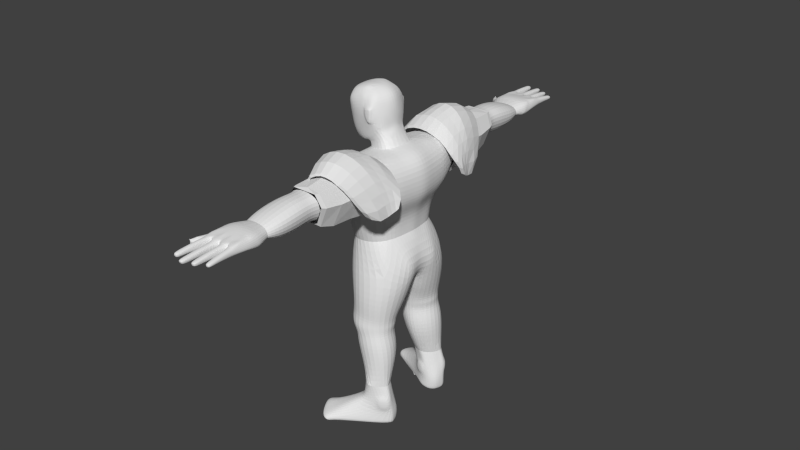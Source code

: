 # Source: Guardianv3.1_BodySplit.blend  (saved by Blender 2.75.0; exported with 4.5.12 LTS)
import bpy
from mathutils import Matrix  # noqa: F401  (used for matrix-valued properties, if any)

bpy.ops.wm.read_factory_settings(use_empty=True)
scene = bpy.context.scene
scene.name = 'Scene'

# ---- collections
col_collection_1 = bpy.data.collections.new('Collection 1'); scene.collection.children.link(col_collection_1)

# ---- materials (node trees are filled in below, after node groups)
mat_material = bpy.data.materials.new('Material')
mat_material.alpha_threshold = 0.0
mat_material.use_transparent_shadow = False
mat_material.roughness = 0.5
mat_material.line_color = (0.0, 0.0, 0.0, 1.0)

# ---- material node trees

# ---- world
world_world = bpy.data.worlds.new('World'); scene.world = world_world
world_world.color = (0.05088, 0.05088, 0.05088)
world_world.use_sun_shadow = False
world_world.sun_shadow_jitter_overblur = 0.0
world_world.cycles.sampling_method = 'MANUAL'
world_world.cycles.sample_map_resolution = 256

# ---- meshes
me_cube_006 = bpy.data.meshes.new('Cube.006')
me_cube_006.from_pydata([(0.2779, -0.9106, 2.821), (-0.4031, -0.8984, 2.758), (0.04452, -0.6964, 1.404), (0.05515, -0.7873, 1.761), (0.2515, -0.8797, 2.099), (0.3653, -0.9867, 2.359), (-0.3302, -0.6964, 1.362), (-0.3623, -0.7873, 1.661), (-0.2043, -0.8797, 2.115), (-0.3371, -0.9867, 2.359), (-0.5598, -0.3552, 1.201), (-0.5998, -0.1574, 1.201), (0.03243, -0.3669, 2.865), (0.2615, -0.743, 2.833), (-0.1792, -0.743, 2.768), (-0.3435, -0.2379, 2.782), (-0.5516, -0.475, 1.319), (-0.5922, -0.1819, 1.314), (-0.6285, -0.5134, 1.628), (-0.6974, -0.189, 1.619), (-0.672, -0.6285, 2.026), (-0.7502, -0.2314, 2.026), (-0.6721, -0.6661, 2.346), (-0.745, -0.1388, 2.343), (0.2912, -0.1819, 1.451), (0.2547, -0.475, 1.442), (0.3034, -0.189, 1.792), (0.2623, -0.5134, 1.787), (0.452, -0.2494, 2.041), (0.4021, -0.6285, 2.041), (0.5149, -0.2247, 2.243), (0.4598, -0.6661, 2.254), (-0.6718, -0.1772, 2.589), (-0.6244, -0.7136, 2.608), (0.4548, -0.7084, 2.598), (0.4997, -0.2673, 2.603), (-0.6013, 0.0, 1.201), (0.1164, 0.0, 2.881), (-0.4656, 0.0, 2.768), (-0.601, 0.0, 1.313), (-0.703, 0.0, 1.618), (-0.7454, 0.0, 2.113), (-0.7349, 0.0, 2.346), (0.3196, 0.0, 1.458), (0.3354, 0.0, 1.796), (0.4909, 0.0, 2.041), (0.5578, 0.0, 2.235), (-0.6606, 0.0, 2.587), (0.5422, 0.0, 2.608), (0.3036, -0.2994, 2.805), (0.4112, 0.0, 2.837), (-0.5344, -0.1489, 0.9804), (-0.5525, 0.0, 0.9804), (-0.4255, 0.0, 0.6585), (-0.526, -0.1312, 2.704), (-0.4864, -0.564, 2.733), (-0.01774, -0.8775, 2.836), (0.00304, -0.7394, 2.852), (-0.4325, -0.1835, 2.775)], [], [(11, 36, 52, 51), (57, 14, 1, 56), (31, 34, 0, 5), (2, 3, 7, 6), (3, 4, 8, 7), (25, 27, 3, 2), (27, 29, 4, 3), (29, 31, 5, 4), (45, 46, 30, 28), (28, 30, 31, 29), (44, 45, 28, 26), (26, 28, 29, 27), (43, 44, 26, 24), (24, 26, 27, 25), (8, 9, 22, 20), (20, 22, 23, 21), (7, 8, 20, 18), (18, 20, 21, 19), (6, 7, 18, 16), (16, 18, 19, 17), (10, 16, 17, 11), (9, 1, 33, 22), (22, 33, 32, 23), (46, 48, 35, 30), (30, 35, 34, 31), (12, 15, 14, 57, 13), (1, 14, 55, 33), (55, 14, 15, 54), (48, 50, 49, 35), (35, 49, 13, 34), (34, 13, 0), (23, 32, 47, 42), (11, 17, 39, 36), (17, 19, 40, 39), (19, 21, 41, 40), (21, 23, 42, 41), (49, 12, 13), (50, 37, 12, 49), (51, 52, 53), (10, 11, 51), (33, 55, 54, 32), (54, 15, 58, 38, 47), (32, 54, 47), (13, 57, 56, 0)])
me_cube_006.materials.append(mat_material)
me_cube_006.use_remesh_preserve_volume = False
me_cube_006.use_remesh_preserve_attributes = False
me_cube_006.use_mirror_vertex_groups = False
me_cube_006.update()
me_cube_005 = bpy.data.meshes.new('Cube.005')
me_cube_005.from_pydata([(0.04452, -0.6964, 1.404), (-0.3302, -0.6964, 1.362), (0.5603, -0.1489, 0.9856), (0.5501, -0.3032, 0.9856), (-0.5598, -0.3552, 1.201), (-0.5516, -0.475, 1.319), (0.2912, -0.1819, 1.451), (0.2547, -0.475, 1.442), (0.5107, 0.0, 0.9856), (0.3196, 0.0, 1.458), (-0.01047, -0.1372, 0.259), (0.06169, -0.056, 0.5434), (-0.5344, -0.1489, 0.9804), (0.07752, 0.0, 0.5894), (0.3952, -0.7985, 0.8193), (-0.1589, -0.8856, 0.8298), (0.3426, -0.0584, 0.536), (0.5523, -0.3505, 0.6904), (-0.5233, -0.6611, 0.6927), (-0.4715, -0.2979, 0.5746), (-0.4255, 0.0, 0.6585), (0.3962, 0.0, 0.6145), (0.3326, -0.8432, 0.3486), (-0.1281, -0.9417, 0.3671), (0.2621, -0.1095, 0.2485), (0.4337, -0.4184, 0.2848), (-0.4275, -0.6942, 0.2903), (-0.4012, -0.3388, 0.2795), (0.2798, -0.7985, 0.01301), (-0.1249, -0.9096, 0.06229), (0.1234, -0.1828, -0.01932), (0.3301, -0.4748, -0.02583), (-0.4195, -0.7359, 0.08041), (-0.4007, -0.3835, 0.04207), (0.2763, -0.8053, -0.08886), (-0.146, -0.9632, -0.09678), (0.09701, -0.2027, -0.1348), (0.3567, -0.4691, -0.1085), (-0.4343, -0.7476, -0.1112), (-0.3778, -0.3872, -0.1296), (0.2706, -0.8007, -0.2225), (-0.05829, -0.9279, -0.2559), (0.0676, -0.2303, -0.2608), (0.3132, -0.4872, -0.2263), (-0.3333, -0.7364, -0.2816), (-0.2881, -0.3672, -0.2871), (0.3636, -0.7458, -1.173), (0.1366, -0.9379, -1.155), (0.1086, -0.4315, -1.167), (0.2979, -0.5671, -1.179), (-0.07773, -0.7978, -1.143), (-0.09746, -0.5128, -1.155), (0.1252, -0.2625, -0.7638), (-0.2225, -0.4173, -0.7841), (-0.2163, -0.7472, -0.7794), (0.0456, -0.9323, -0.7635), (0.3837, -0.8039, -0.7254), (0.3767, -0.4631, -0.7326), (-0.08499, -0.07494, 0.5551), (-0.1337, -0.2646, -0.277), (-0.1548, -0.2393, 0.008958), (-0.189, -0.1614, 0.2707), (-0.0375, -0.3038, -0.7756), (-0.1506, -0.2435, -0.1357), (-0.008231, -0.4786, -1.17), (-0.08816, -0.6046, -1.148), (0.03891, -0.8972, -1.148), (0.2098, -0.4908, -1.175), (0.3347, -0.6696, -1.176), (-0.3047, -0.3844, -0.4633), (-0.01943, -0.9552, -0.4419), (0.3511, -0.8203, -0.4237), (0.08467, -0.2078, -0.4614), (-0.3209, -0.7609, -0.4497), (0.3653, -0.4417, -0.4389), (-0.117, -0.2586, -0.464)], [], [(8, 9, 6, 2), (2, 6, 7, 3), (2, 3, 17, 16), (24, 25, 31, 30), (26, 27, 33, 32), (29, 32, 38, 35), (60, 30, 36, 63), (25, 22, 28, 31), (61, 10, 24, 30, 60), (23, 26, 32, 29), (22, 23, 29, 28), (36, 37, 43, 42), (38, 39, 45, 44), (28, 29, 35, 34), (32, 33, 39, 38), (30, 31, 37, 36), (31, 28, 34, 37), (55, 54, 50, 66, 47), (62, 52, 48, 64), (37, 34, 40, 43), (63, 36, 42, 59), (35, 38, 44, 41), (34, 35, 41, 40), (56, 55, 47, 46), (54, 53, 51, 65, 50), (52, 57, 49, 67, 48), (57, 56, 46, 68, 49), (74, 71, 56, 57), (72, 74, 57, 52), (73, 69, 53, 54), (71, 70, 55, 56), (75, 72, 52, 62), (70, 73, 54, 55), (25, 24, 16, 17), (23, 22, 14, 15), (26, 18, 19, 27), (22, 25, 17, 14), (26, 23, 15, 18), (39, 63, 59, 45), (53, 62, 64, 51), (27, 61, 60, 33), (69, 75, 62, 53), (33, 60, 63, 39), (45, 59, 75, 69), (41, 44, 73, 70), (59, 42, 72, 75), (40, 41, 70, 71), (44, 45, 69, 73), (42, 43, 74, 72), (43, 40, 71, 74), (27, 19, 58, 61), (10, 11, 16, 24), (5, 4, 18), (5, 18, 15, 1), (58, 19, 20), (14, 0, 1, 15), (7, 0, 14), (7, 14, 17, 3), (61, 58, 11, 10), (58, 20, 13, 11), (18, 4, 12, 19), (19, 12, 20), (11, 13, 21, 16), (8, 2, 16, 21)])
me_cube_005.materials.append(mat_material)
me_cube_005.use_remesh_preserve_volume = False
me_cube_005.use_remesh_preserve_attributes = False
me_cube_005.use_mirror_vertex_groups = False
me_cube_005.update()
me_cube_004 = bpy.data.meshes.new('Cube.004')
me_cube_004.from_pydata([(0.3636, -0.7458, -1.173), (0.1366, -0.9379, -1.155), (0.1086, -0.4315, -1.167), (0.2979, -0.5671, -1.179), (-0.07773, -0.7978, -1.143), (-0.09746, -0.5128, -1.155), (-0.5573, -0.7898, -1.793), (-0.5121, -1.097, -1.731), (-0.6073, -0.9675, -1.7), (-0.4519, -1.228, -1.756), (0.3092, -0.4528, -1.813), (0.04956, -0.4836, -1.812), (0.4396, -0.765, -1.93), (-0.5053, -1.391, -1.839), (0.1293, -0.4365, -1.928), (0.3815, -0.5446, -1.928), (-0.7074, -1.214, -1.791), (-0.8099, -0.9264, -1.757), (0.04795, -0.4856, -1.858), (0.4158, -0.6475, -1.927), (0.2981, -0.4567, -1.927), (-0.6114, -1.335, -1.825), (-0.7736, -1.066, -1.757), (0.2662, -0.4835, -1.447), (-0.008231, -0.4786, -1.17), (0.2089, -0.8775, -1.322), (-0.02075, -0.5161, -1.41), (0.02476, -0.9255, -1.417), (-0.06369, -0.8172, -1.413), (0.3579, -0.5614, -1.449), (0.1947, -0.4389, -1.356), (0.4344, -0.7389, -1.332), (-0.006724, -0.5092, -1.354), (0.4025, -0.6623, -1.451), (-0.09469, -0.6413, -1.413), (-0.1764, -0.6825, -1.491), (-0.08816, -0.6046, -1.148), (0.03891, -0.8972, -1.148), (-0.0534, -0.9808, -1.502), (0.2098, -0.4908, -1.175), (0.3144, -0.4525, -1.663), (0.3347, -0.6696, -1.176), (0.4373, -0.6507, -1.662), (-0.00761, -0.5098, -1.656), (-0.03482, -0.5605, -1.66), (-0.1662, -0.8828, -1.49), (0.4128, -0.5311, -1.661), (0.1977, -0.4373, -1.651), (0.2085, -0.8775, -1.657), (0.4344, -0.7391, -1.656), (0.4076, -0.5314, -1.813), (0.4569, -0.7653, -1.843), (-0.3924, -1.308, -1.793), (0.4321, -0.6511, -1.811), (0.1537, -0.4346, -1.815), (-0.3449, -1.268, -1.929), (-0.506, -0.7957, -1.929), (-0.4571, -1.364, -1.91), (-0.6549, -1.176, -1.911), (-0.7642, -0.896, -1.907), (-0.5657, -1.307, -1.908), (-0.7275, -1.038, -1.904), (0.2827, -0.8923, -1.403), (0.4032, -0.7989, -1.402), (0.2762, -0.8769, -1.585), (0.4032, -0.7991, -1.584), (0.1556, -0.4227, -1.408), (0.01483, -0.4637, -1.405), (0.01379, -0.4563, -1.594), (0.1596, -0.4204, -1.593), (-0.138, -0.5942, -1.764), (-0.1426, -0.5943, -1.858), (0.06275, -0.7287, -1.917), (-0.06035, -0.8093, -1.908), (-0.3098, -0.6861, -1.928)], [(71, 72), (72, 73)], [(45, 35, 8, 7), (46, 42, 53, 50), (48, 38, 9, 52), (70, 11, 18, 71), (38, 45, 7, 9), (43, 47, 54, 11), (47, 40, 10, 54), (10, 50, 15, 20), (9, 7, 16, 21), (42, 49, 51, 53), (35, 44, 6, 8), (49, 48, 52, 51), (0, 1, 25, 31), (52, 13, 55), (1, 37, 27, 25), (36, 5, 26, 34), (8, 6, 17, 22), (5, 24, 32, 26), (41, 0, 31, 33), (25, 27, 38, 48), (23, 29, 46, 40), (7, 8, 22, 16), (29, 33, 42, 46), (54, 10, 20, 14), (30, 23, 40, 47), (26, 32, 43, 44), (28, 34, 35, 45), (34, 26, 44, 35), (50, 53, 19, 15), (52, 9, 21, 13), (27, 28, 45, 38), (53, 51, 12, 19), (33, 31, 49, 42), (30, 47, 69, 66), (40, 46, 50, 10), (44, 43, 11, 70, 6), (24, 2, 30, 32), (3, 41, 33, 29), (37, 4, 28, 27), (4, 36, 34, 28), (39, 3, 29, 23), (11, 54, 14, 18), (49, 31, 63, 65), (2, 39, 23, 30), (51, 52, 55, 12), (17, 6, 56), (16, 22, 61, 58), (22, 17, 59, 61), (21, 16, 58, 60), (13, 21, 60, 57), (13, 57, 55), (17, 56, 59), (63, 62, 64, 65), (25, 48, 64, 62), (48, 49, 65, 64), (31, 25, 62, 63), (67, 66, 69, 68), (43, 32, 67, 68), (32, 30, 66, 67), (47, 43, 68, 69), (6, 70, 71, 74, 56), (19, 12, 14, 20, 15), (18, 14, 12, 55, 72), (71, 18, 72, 55, 73), (56, 74, 71, 73, 55), (60, 58, 61, 59, 56, 55, 57)])
me_cube_004.materials.append(mat_material)
me_cube_004.use_remesh_preserve_volume = False
me_cube_004.use_remesh_preserve_attributes = False
me_cube_004.use_mirror_vertex_groups = False
me_cube_004.update()
me_cube_003 = bpy.data.meshes.new('Cube.003')
me_cube_003.from_pydata([(0.1443, -3.007, 2.425), (0.1733, -3.014, 2.52), (-0.1941, -2.991, 2.423), (-0.3481, -2.992, 2.537), (0.1017, -2.999, 2.633), (-0.2464, -2.985, 2.635), (0.1754, -3.675, 2.451), (0.1864, -3.687, 2.533), (-0.3692, -3.651, 2.445), (-0.4099, -3.646, 2.493), (0.1654, -3.653, 2.588), (-0.3995, -3.661, 2.598), (0.1933, -3.159, 2.386), (0.2028, -3.366, 2.442), (-0.3685, -3.291, 2.407), (-0.4865, -3.205, 2.349), (0.2191, -3.183, 2.52), (0.2142, -3.418, 2.508), (-0.5489, -3.253, 2.489), (-0.4538, -3.423, 2.482), (-0.3902, -3.448, 2.623), (-0.3876, -3.212, 2.665), (0.1724, -3.473, 2.62), (0.1738, -3.237, 2.661), (-0.5526, -3.497, 2.335), (-0.6474, -3.437, 2.334), (-0.6566, -3.44, 2.433), (-0.5478, -3.494, 2.427), (-0.1742, -3.343, 2.449), (-0.2677, -3.665, 2.469), (-0.1719, -3.137, 2.386), (-0.1097, -3.226, 2.673), (-0.1792, -3.46, 2.632), (-0.2491, -3.651, 2.609), (0.05957, -3.637, 2.602), (-0.05434, -3.465, 2.632), (0.05419, -3.651, 2.45), (0.06287, -3.357, 2.453), (0.07421, -3.147, 2.388), (0.05722, -3.662, 2.515), (0.06419, -3.726, 2.488), (-0.3039, -3.762, 2.603), (-0.2724, -3.651, 2.609), (-0.2805, -3.662, 2.517), (0.03912, -3.638, 2.603), (-0.3954, -4.194, 2.473), (0.0396, -3.662, 2.514), (-0.1222, -3.642, 2.598), (-0.1087, -3.647, 2.458), (-0.1011, -3.657, 2.518), (-0.4168, -4.201, 2.521), (-0.09598, -3.642, 2.597), (-0.3988, -4.2, 2.559), (-0.3397, -4.193, 2.47), (-0.3694, -4.218, 2.517), (-0.3392, -4.2, 2.556), (-0.3169, -4.205, 2.519), (-0.3871, -3.755, 2.597), (-0.3705, -3.734, 2.482), (-0.2825, -3.734, 2.475), (-0.3998, -3.733, 2.511), (-0.2907, -3.746, 2.516), (-0.2493, -3.664, 2.519), (-0.1231, -3.659, 2.519), (0.1242, -3.469, 2.621), (-0.3267, -3.451, 2.623), (-0.2264, -3.56, 2.607), (0.1711, -3.571, 2.602), (0.05081, -3.567, 2.604), (-0.1353, -3.562, 2.605), (-0.09019, -3.563, 2.604), (-0.269, -3.559, 2.609), (0.02691, -3.566, 2.605), (-0.4, -3.555, 2.608), (-0.2441, -4.236, 2.442), (-0.243, -4.266, 2.532), (-0.1704, -4.264, 2.53), (-0.1771, -4.238, 2.443), (-0.2561, -4.261, 2.492), (-0.1549, -4.263, 2.494), (-0.2525, -3.73, 2.466), (-0.2434, -3.743, 2.5), (-0.1404, -3.745, 2.502), (-0.1355, -3.726, 2.456), (-0.1426, -3.753, 2.578), (-0.2319, -3.755, 2.58), (-0.2098, -4.267, 2.492), (-0.002339, -4.184, 2.446), (0.003752, -4.194, 2.521), (0.01086, -4.185, 2.489), (-0.0801, -4.185, 2.446), (-0.08995, -4.184, 2.488), (-0.07926, -4.193, 2.52), (0.01939, -3.731, 2.586), (0.03031, -3.73, 2.495), (-0.08894, -3.715, 2.482), (-0.06659, -3.732, 2.584), (0.03603, -3.708, 2.457), (-0.09291, -3.705, 2.461), (0.1596, -4.083, 2.451), (0.179, -4.085, 2.482), (0.1587, -4.093, 2.517), (0.1021, -4.093, 2.518), (0.09689, -4.083, 2.448), (0.08404, -4.087, 2.483), (0.1325, -4.1, 2.48), (0.1817, -3.728, 2.526), (0.06761, -3.723, 2.453), (0.1732, -3.724, 2.452), (0.07959, -3.727, 2.584), (0.163, -3.726, 2.577), (-0.3445, -3.665, 2.599), (-0.3365, -3.55, 2.623), (-0.1795, -3.554, 2.62), (-0.1841, -3.664, 2.599), (-0.04343, -3.557, 2.619), (-0.03021, -3.668, 2.597), (0.1237, -3.561, 2.617), (0.1232, -3.679, 2.59), (-0.0387, -4.2, 2.487), (-0.6392, -3.594, 2.342), (-0.7219, -3.546, 2.329), (-0.729, -3.549, 2.424), (-0.6419, -3.6, 2.41), (-0.6907, -3.663, 2.347), (-0.7538, -3.625, 2.329), (-0.759, -3.625, 2.419), (-0.6944, -3.665, 2.4), (-0.7421, -3.655, 2.418), (-0.7378, -3.654, 2.329), (-0.5014, -3.338, 2.486), (-0.599, -3.463, 2.443), (-0.6903, -3.573, 2.431), (-0.3882, -3.199, 2.388), (0.217, -3.284, 2.515), (0.1732, -3.339, 2.643), (-0.6015, -3.465, 2.319), (-0.681, -3.568, 2.321), (-0.401, -4.063, 2.573), (-0.3272, -4.055, 2.479), (-0.4116, -4.06, 2.518), (-0.3089, -4.066, 2.518), (-0.3228, -4.066, 2.573), (-0.3833, -4.055, 2.482), (-0.3135, -3.916, 2.591), (-0.3736, -3.895, 2.482), (-0.3946, -3.911, 2.589), (-0.3058, -3.895, 2.476), (-0.4056, -3.897, 2.513), (-0.2997, -3.906, 2.515), (-0.246, -3.901, 2.463), (-0.2421, -4.082, 2.45), (-0.1445, -3.915, 2.497), (-0.15, -4.092, 2.493), (-0.1461, -3.924, 2.569), (-0.1571, -4.093, 2.549), (-0.2428, -3.927, 2.571), (-0.2416, -4.095, 2.551), (-0.2542, -4.09, 2.492), (-0.2493, -3.913, 2.496), (-0.1691, -4.081, 2.447), (-0.1567, -3.898, 2.457), (0.01953, -3.89, 2.571), (0.01233, -4.044, 2.549), (-0.08928, -3.872, 2.484), (-0.08961, -4.028, 2.486), (0.01624, -3.868, 2.456), (0.006427, -4.027, 2.452), (0.01734, -4.033, 2.491), (0.02383, -3.882, 2.493), (-0.07805, -4.044, 2.548), (-0.07581, -3.89, 2.569), (-0.08055, -4.026, 2.453), (-0.08185, -3.866, 2.458), (0.07081, -3.846, 2.487), (0.07742, -3.967, 2.485), (0.1808, -3.847, 2.512), (0.1799, -3.966, 2.497), (0.1654, -3.841, 2.455), (0.1612, -3.961, 2.454), (0.1645, -3.846, 2.56), (0.1651, -3.968, 2.54), (0.09002, -3.961, 2.453), (0.08061, -3.841, 2.454), (0.08964, -3.969, 2.543), (0.08408, -3.847, 2.565)], [(128, 132), (129, 137)], [(37, 13, 6, 36), (13, 17, 7, 6), (20, 19, 9, 11, 73), (66, 71, 42, 33), (19, 14, 8, 9), (17, 22, 67, 10, 7), (1, 4, 23, 16), (134, 135, 22, 17), (3, 2, 15, 18), (133, 14, 24, 136), (35, 70, 115), (5, 3, 18, 21), (31, 21, 20, 65, 32), (0, 1, 16, 12), (2, 0, 12, 38, 30, 15), (18, 15, 25, 26), (14, 19, 27, 24), (130, 18, 26, 131), (38, 12, 13, 37), (10, 67, 117, 118), (35, 32, 69, 70), (34, 68, 72, 44), (35, 115, 72), (46, 39, 34, 44), (50, 45, 54), (28, 37, 36, 48, 29), (36, 39, 46), (14, 28, 29, 8), (52, 50, 54), (43, 42, 41, 61), (9, 8, 58, 60), (8, 29, 59, 58), (42, 111, 11, 57, 41), (11, 9, 60, 57), (29, 43, 61, 59), (77, 79, 86), (79, 76, 86), (76, 75, 86), (74, 77, 86), (48, 49, 63), (33, 42, 43, 62), (29, 62, 43), (51, 47, 63, 49), (69, 113, 114, 47), (70, 69, 47, 51), (115, 116, 44, 72), (71, 112, 111, 42), (32, 65, 71, 66), (54, 56, 55), (31, 32, 35), (68, 64, 35, 72), (87, 89, 119), (119, 89, 88), (33, 62, 81, 85), (47, 114, 33, 85, 84), (63, 47, 84, 82), (29, 48, 83, 80), (62, 29, 80, 81), (48, 63, 82, 83), (75, 78, 86), (78, 74, 86), (119, 88, 92), (90, 87, 119), (91, 90, 119), (91, 119, 92), (44, 116, 51, 96, 93), (36, 46, 94, 97), (49, 48, 98, 95), (48, 36, 97, 98), (46, 44, 93, 94), (51, 49, 95, 96), (101, 105, 100), (105, 99, 100), (10, 118, 34, 109, 110), (7, 10, 110, 106), (36, 6, 108, 107), (6, 7, 106, 108), (34, 39, 40, 109), (39, 36, 107, 40), (112, 73, 11, 111), (113, 66, 33, 114), (70, 51, 116, 115), (117, 64, 68), (118, 117, 68, 34), (103, 99, 105), (101, 102, 105), (104, 103, 105), (102, 104, 105), (53, 56, 54), (57, 60, 148, 146), (131, 26, 122, 132), (121, 137, 120, 124, 129, 125), (24, 27, 123, 120), (126, 125, 129, 128), (120, 123, 127, 124), (123, 132, 122, 126, 128, 127), (122, 121, 125, 126), (128, 129, 124, 127), (19, 130, 131, 27), (55, 52, 54), (25, 136, 137, 121), (136, 24, 120, 137), (12, 16, 134), (12, 134, 17, 13), (15, 133, 136, 25), (16, 23, 135, 134), (30, 38, 37, 28), (15, 30, 28, 14), (143, 139, 53, 45), (138, 140, 50, 52), (146, 148, 140, 138), (58, 59, 147, 145), (140, 143, 45, 50), (61, 41, 144, 149), (139, 141, 56, 53), (148, 145, 143, 140), (142, 138, 52, 55), (59, 61, 149, 147), (141, 142, 55, 56), (145, 147, 139, 143), (158, 151, 74, 78), (157, 158, 78, 75), (161, 152, 153, 160), (167, 168, 89, 87), (80, 83, 161, 150), (82, 84, 154, 152), (144, 146, 138, 142), (84, 85, 156, 154), (151, 160, 77, 74), (156, 159, 158, 157), (83, 82, 152, 161), (150, 161, 160, 151), (85, 81, 159, 156), (159, 150, 151, 158), (95, 98, 173, 164), (41, 57, 146, 144), (179, 177, 100, 99), (97, 94, 169, 166), (60, 58, 145, 148), (153, 155, 76, 79), (165, 172, 90, 91), (109, 40, 174, 185), (98, 97, 166, 173), (147, 149, 141, 139), (168, 163, 88, 89), (169, 162, 163, 168), (172, 167, 87, 90), (164, 173, 172, 165), (173, 166, 167, 172), (166, 169, 168, 167), (45, 53, 54), (162, 171, 170, 163), (182, 179, 99, 103), (160, 153, 79, 77), (171, 164, 165, 170), (175, 182, 103, 104), (93, 96, 171, 162), (110, 109, 185, 180), (27, 131, 132, 123), (26, 25, 121, 122), (163, 170, 92, 88), (181, 184, 102, 101), (96, 95, 164, 171), (183, 178, 179, 182), (184, 175, 104, 102), (94, 93, 162, 169), (155, 157, 75, 76), (177, 181, 101, 100), (106, 110, 180, 176), (174, 183, 182, 175), (176, 180, 181, 177), (152, 154, 155, 153), (185, 174, 175, 184), (170, 165, 91, 92), (107, 108, 178, 183), (178, 176, 177, 179), (40, 107, 183, 174), (180, 185, 184, 181), (154, 156, 157, 155), (4, 5, 21, 31, 23), (23, 31, 35, 64, 22, 135), (32, 113, 69), (67, 22, 64, 117), (32, 66, 113), (130, 19, 20, 21, 18), (65, 112, 71), (65, 20, 73, 112), (149, 144, 142, 141), (81, 80, 150, 159), (108, 106, 176, 178)])
me_cube_003.materials.append(mat_material)
me_cube_003.use_remesh_preserve_volume = False
me_cube_003.use_remesh_preserve_attributes = False
me_cube_003.use_mirror_vertex_groups = False
me_cube_003.update()
me_cube_002 = bpy.data.meshes.new('Cube.002')
me_cube_002.from_pydata([(0.1765, -2.062, 2.304), (0.2974, -2.077, 2.614), (-0.2511, -2.06, 2.308), (-0.3571, -2.082, 2.605), (0.2019, -2.108, 2.817), (-0.2113, -2.108, 2.817), (0.1503, -2.168, 2.328), (0.261, -2.212, 2.615), (-0.2385, -2.115, 2.328), (-0.3352, -2.138, 2.601), (0.1733, -2.228, 2.8), (-0.2026, -2.179, 2.796), (0.1443, -3.007, 2.425), (0.1733, -3.014, 2.52), (-0.1941, -2.991, 2.423), (-0.3481, -2.992, 2.537), (0.1017, -2.999, 2.633), (-0.2464, -2.985, 2.635), (-0.2434, -2.384, 2.8), (0.1875, -2.449, 2.811), (-0.2899, -2.359, 2.265), (-0.4001, -2.347, 2.572), (0.2836, -2.443, 2.598), (0.1406, -2.427, 2.273), (-0.2808, -2.749, 2.726), (-0.2695, -2.715, 2.307), (0.1674, -2.76, 2.312), (0.1628, -2.792, 2.729), (-0.4256, -2.738, 2.547), (0.2577, -2.803, 2.548)], [], [(23, 22, 29, 26), (2, 0, 6, 8), (0, 1, 7, 6), (5, 3, 9, 11), (4, 5, 11, 10), (3, 2, 8, 9), (1, 4, 10, 7), (27, 24, 17, 16), (28, 25, 14, 15), (29, 27, 16, 13), (25, 26, 12, 14), (26, 29, 13, 12), (24, 28, 15, 17), (11, 9, 21, 18), (6, 7, 22, 23), (8, 6, 23, 20), (7, 10, 19, 22), (9, 8, 20, 21), (10, 11, 18, 19), (18, 21, 28, 24), (20, 23, 26, 25), (22, 19, 27, 29), (21, 20, 25, 28), (19, 18, 24, 27)])
me_cube_002.materials.append(mat_material)
me_cube_002.use_remesh_preserve_volume = False
me_cube_002.use_remesh_preserve_attributes = False
me_cube_002.use_mirror_vertex_groups = False
me_cube_002.update()
me_cube = bpy.data.meshes.new('Cube')
me_cube.from_pydata([(0.03243, -0.3669, 2.865), (-0.3435, -0.2379, 2.782), (0.1164, 0.0, 2.881), (-0.4656, 0.0, 2.768), (-0.1107, -0.2972, 3.059), (-0.3446, -0.2116, 2.92), (-0.0106, 0.0, 3.094), (-0.5047, 0.0, 2.847), (-0.1413, -0.3065, 3.105), (-0.6717, -0.1436, 2.816), (-0.04207, 0.0, 3.194), (-0.7103, 0.0, 2.788), (-0.3296, -0.3618, 3.175), (-0.6729, -0.2673, 2.974), (-0.03409, 0.0, 3.346), (-0.4226, -0.3739, 3.375), (-0.7576, -0.2767, 3.245), (-0.03956, 0.0, 3.519), (-0.8561, 0.0, 3.202), (-0.4689, -0.3675, 3.567), (-0.8028, -0.2571, 3.458), (-0.0744, 0.0, 3.684), (-0.8738, 0.0, 3.458), (-0.4832, -0.2858, 3.723), (-0.7306, -0.2842, 3.645), (-0.2613, 0.0, 3.786), (-0.8102, 0.0, 3.631), (-0.5214, -0.2036, 3.772), (-0.6943, -0.195, 3.718), (-0.5605, 0.0, 3.785), (-0.7289, 0.0, 3.712), (-0.2292, -0.3269, 3.641), (-0.2245, -0.3775, 3.434), (-0.1598, -0.3186, 3.306), (-0.6835, -0.3491, 3.518), (-0.5744, -0.3516, 3.317), (-0.4325, -0.1835, 2.775), (-0.4683, -0.1629, 2.862), (-0.753, -0.1291, 2.941), (-0.863, -0.02219, 3.191), (-0.8593, -0.1268, 3.463), (-0.7909, -0.1429, 3.638), (-0.7198, -0.1018, 3.715), (-0.4705, -0.3235, 3.08), (-0.5149, -0.2768, 2.911), (-0.3592, -0.1688, 3.79), (-0.8238, 0.0, 3.007), (-0.9097, 0.0, 3.01), (-0.7862, -0.1421, 3.017), (-0.8043, -0.07186, 3.024), (-0.7241, -0.1143, 2.883), (-0.7545, 0.0, 2.86), (-0.9014, -0.02756, 3.014), (-0.3552, -0.3449, 3.608), (-0.3741, -0.3868, 3.38), (-0.2337, -0.3785, 3.497), (-0.3664, -0.382, 3.478), (-0.3112, -0.3785, 3.232), (-0.2421, -0.3955, 3.26), (-0.2232, -0.4221, 3.44), (-0.367, -0.4092, 3.382), (-0.2378, -0.4195, 3.501), (-0.3594, -0.4086, 3.477), (-0.304, -0.4005, 3.236), (-0.2435, -0.407, 3.261), (-0.07556, -0.1957, 3.321), (-0.06324, -0.1562, 3.076), (-0.105, -0.2019, 3.478), (-0.1646, -0.2162, 3.655), (-0.09306, -0.1575, 3.148), (-0.175, -0.3274, 3.444)], [], [(36, 1, 5, 37), (31, 68, 45), (0, 2, 6, 66, 4), (1, 0, 4, 5), (4, 66, 69, 8), (45, 25, 29), (28, 27, 29), (12, 8, 33, 58, 57), (44, 8, 12, 43), (16, 35, 34, 20), (12, 57, 54, 15), (13, 43, 35, 16), (40, 20, 24, 41), (39, 16, 20, 40), (70, 67, 68, 31), (41, 24, 28, 42), (19, 53, 23), (20, 34, 24), (45, 29, 27), (24, 23, 27, 28), (23, 45, 27), (32, 33, 70), (35, 15, 19, 34), (15, 54, 56, 53, 19), (30, 42, 28, 29), (26, 41, 42, 30), (18, 39, 40, 22), (22, 40, 41, 26), (8, 69, 65, 33), (3, 36, 37, 7), (9, 44, 43, 13), (12, 15, 35, 43), (34, 19, 23, 24), (37, 5, 44), (44, 9, 37), (48, 16, 39, 49), (4, 8, 44, 5), (48, 46, 51, 50, 38), (38, 13, 16, 48), (46, 48, 49), (47, 52, 39, 18), (47, 46, 49, 52), (52, 49, 39), (54, 57, 63, 60), (56, 55, 31, 53), (58, 32, 59, 64), (58, 33, 32), (60, 59, 61, 62), (63, 64, 59, 60), (55, 56, 62, 61), (32, 55, 61, 59), (56, 54, 60, 62), (53, 31, 45, 23), (67, 17, 21, 68), (65, 14, 17, 67), (69, 10, 14, 65), (68, 21, 25, 45), (66, 6, 10, 69), (7, 37, 9, 11), (11, 9, 50, 51), (57, 58, 64, 63), (9, 13, 38, 50), (33, 65, 67, 70), (32, 70, 31, 55)])
me_cube.materials.append(mat_material)
me_cube.use_remesh_preserve_volume = False
me_cube.use_remesh_preserve_attributes = False
me_cube.use_mirror_vertex_groups = False
me_cube.update()
me_cylinder_001 = bpy.data.meshes.new('Cylinder.001')
me_cylinder_001.from_pydata([(0.1748, 2.849, 1.367), (0.4591, 2.428, 1.126), (0.1537, 2.858, 1.576), (0.4937, 2.276, 1.211), (0.101, 2.828, 1.791), (0.4866, 2.13, 1.287), (0.03957, 2.789, 1.974), (0.4546, 1.993, 1.378), (-0.01462, 2.744, 2.122), (0.4064, 1.874, 1.479), (-0.0796, 2.702, 2.231), (0.3534, 1.78, 1.556), (-0.1761, 2.649, 2.344), (0.2357, 1.687, 1.603), (-0.3108, 2.595, 2.385), (0.06382, 1.615, 1.628), (-0.4308, 2.555, 2.391), (-0.116, 1.563, 1.623), (-0.5525, 2.538, 2.36), (-0.2974, 1.529, 1.591), (-0.6681, 2.531, 2.294), (-0.474, 1.518, 1.53), (-0.7741, 2.545, 2.181), (-0.6446, 1.546, 1.463), (-0.8589, 2.543, 2.035), (-0.7934, 1.588, 1.356), (-0.9283, 2.558, 1.875), (-0.9225, 1.665, 1.237), (-0.9729, 2.572, 1.681), (-1.028, 1.769, 1.133), (-1.021, 2.578, 1.456), (-1.105, 1.895, 1.047), (-1.01, 2.566, 1.246), (-1.122, 2.051, 0.9642), (0.2623, 2.778, 1.219), (0.2538, 2.709, 1.456), (0.2042, 2.633, 1.68), (0.157, 2.562, 1.886), (0.09675, 2.495, 2.065), (0.03043, 2.439, 2.194), (-0.07346, 2.38, 2.312), (-0.2233, 2.325, 2.366), (-0.3647, 2.285, 2.375), (-0.5045, 2.258, 2.337), (-0.6375, 2.246, 2.254), (-0.7584, 2.249, 2.129), (-0.8626, 2.267, 1.967), (-0.9462, 2.299, 1.773), (-1.006, 2.344, 1.556), (-1.068, 2.394, 1.321), (-1.061, 2.463, 1.084), (0.3409, 2.625, 1.143), (0.3308, 2.528, 1.373), (0.3027, 2.43, 1.592), (0.2577, 2.335, 1.792), (0.1976, 2.247, 1.966), (0.1304, 2.17, 2.106), (0.02807, 2.101, 2.205), (-0.1289, 2.035, 2.257), (-0.283, 1.989, 2.264), (-0.437, 1.962, 2.225), (-0.5849, 1.955, 2.143), (-0.721, 1.967, 2.019), (-0.8401, 1.999, 1.86), (-0.9376, 2.05, 1.67), (-1.01, 2.117, 1.458), (-1.054, 2.198, 1.231), (-1.068, 2.29, 0.9988), (0.4252, 2.482, 1.119), (0.4293, 2.35, 1.283), (0.4131, 2.217, 1.438), (0.3773, 2.091, 1.58), (0.3233, 1.974, 1.701), (0.271, 1.877, 1.8), (0.163, 1.788, 1.867), (-0.00327, 1.727, 1.897), (-0.1704, 1.674, 1.896), (-0.3402, 1.647, 1.862), (-0.5024, 1.629, 1.799), (-0.6584, 1.655, 1.705), (-0.7983, 1.707, 1.587), (-0.9166, 1.782, 1.447), (-1.009, 1.879, 1.293), (-1.072, 1.992, 1.129), (-1.102, 2.118, 0.9627), (0.3786, 2.553, 1.13), (0.3757, 2.438, 1.327), (0.3538, 2.323, 1.515), (0.3139, 2.212, 1.686), (0.2573, 2.11, 1.833), (0.1997, 2.023, 1.953), (0.09315, 1.944, 2.036), (-0.06554, 1.872, 2.077), (-0.2257, 1.824, 2.089), (-0.3852, 1.796, 2.044), (-0.5409, 1.793, 1.971), (-0.6857, 1.812, 1.863), (-0.8194, 1.853, 1.723), (-0.9264, 1.916, 1.559), (-1.008, 1.998, 1.376), (-1.061, 2.096, 1.181), (-1.083, 2.204, 0.981), (0.1039, 2.802, 1.398), (0.08377, 2.835, 1.624), (0.02571, 2.828, 1.84), (-0.02962, 2.793, 2.0), (-0.07685, 2.755, 2.129), (-0.1286, 2.718, 2.222), (-0.2177, 2.671, 2.323), (-0.3351, 2.625, 2.358), (-0.4397, 2.59, 2.363), (-0.5457, 2.575, 2.337), (-0.6465, 2.569, 2.279), (-0.7389, 2.581, 2.18), (-0.8128, 2.579, 2.053), (-0.8733, 2.592, 1.914), (-0.9122, 2.605, 1.744), (-0.9545, 2.61, 1.549), (-0.9449, 2.6, 1.365), (0.4133, 2.372, 1.118), (0.4453, 2.231, 1.196), (0.4387, 2.096, 1.267), (0.4091, 1.97, 1.351), (0.3646, 1.86, 1.444), (0.3156, 1.774, 1.516), (0.2068, 1.687, 1.559), (0.04807, 1.621, 1.582), (-0.1181, 1.572, 1.578), (-0.2857, 1.541, 1.548), (-0.4489, 1.531, 1.492), (-0.6065, 1.557, 1.43), (-0.744, 1.596, 1.331), (-0.8633, 1.667, 1.221), (-0.9606, 1.763, 1.124), (-1.032, 1.879, 1.045), (-1.048, 2.024, 0.9687), (0.2171, 2.768, 1.2), (0.2957, 2.616, 1.123), (0.38, 2.472, 1.099), (0.3334, 2.543, 1.111), (-0.6293, 1.758, 1.596), (0.2079, 1.824, 1.599), (-0.549, 2.223, 0.8444), (-0.7153, 2.148, 1.168), (0.006891, 2.236, 0.9108), (0.1428, 2.184, 1.246), (-0.6712, 1.912, 1.741), (0.008616, 1.98, 1.724), (-0.6775, 2.093, 1.896), (-0.6049, 3.257, 1.774), (-0.7868, 3.017, 2.098), (-0.0382, 3.293, 1.844), (0.08013, 3.093, 2.195), (-0.6779, 2.911, 2.362), (-0.1304, 2.951, 2.427), (-0.8125, 2.315, 1.602), (-0.02132, 2.146, 1.926), (-0.5903, 2.719, 1.288), (0.03683, 2.751, 1.359), (0.2215, 2.396, 1.708), (-0.6815, 2.583, 2.157), (-0.8027, 2.745, 1.872), (0.1458, 2.789, 1.941), (-0.0009564, 3.073, 1.587), (-0.08277, 2.601, 2.205), (-0.6093, 3.063, 1.535), (-0.5935, 3.288, 1.865), (-0.7621, 3.085, 2.177), (-0.0711, 3.306, 1.914), (0.03762, 3.131, 2.243), (-0.6613, 2.983, 2.415), (-0.1565, 3.005, 2.46), (-0.2656, 1.729, 1.622), (-0.3053, 2.117, 1.994), (-0.4006, 2.902, 2.415), (-0.3614, 2.544, 2.241), (-0.2698, 1.872, 1.792), (-0.4392, -0.09449, 0.3582), (0.3956, -0.003756, 0.3777), (-0.3652, 0.4332, -0.3516), (-0.5093, 0.1406, -0.173), (0.1906, 0.4459, -0.2851), (0.3489, 0.1765, -0.09503), (-0.4451, -0.2908, 0.2696), (0.2328, -0.2043, 0.2645), (-0.4112, -0.501, 0.1622), (-0.1871, -0.8123, -0.9457), (-0.3697, -1.046, -0.617), (0.3831, -0.8103, -0.8983), (0.5045, -1.041, -0.5679), (-0.2525, -1.233, -0.4075), (0.2989, -1.231, -0.3672), (-0.5407, -0.333, -0.1673), (0.2458, -0.4559, 0.1873), (-0.2943, -0.1645, -0.6386), (0.335, -0.1532, -0.5816), (0.4999, -0.3153, -0.1036), (-0.3216, -0.9232, -0.1862), (-0.4451, -0.7393, -0.4563), (0.5025, -0.6861, -0.3811), (0.3645, -0.4873, -0.7925), (0.2757, -0.8902, -0.1279), (-0.2413, -0.5215, -0.8603), (-0.1629, -0.906, -0.938), (-0.3284, -1.14, -0.6464), (0.359, -0.8841, -0.8858), (0.4725, -1.105, -0.5879), (-0.221, -1.306, -0.4516), (0.2839, -1.285, -0.4062), (-0.08235, -0.0558, 0.4285), (-0.03168, -0.5479, 0.2133), (0.0246, -1.24, -0.3521), (-0.003711, -0.9407, -0.08771), (-0.0504, -0.2655, 0.3631), (0.5526, -0.04296, -0.553), (0.7069, 0.3742, -0.2088), (0.555, -0.2429, -0.4871), (0.7137, 0.3543, -0.03246), (0.5183, -0.4397, -0.3895), (0.6808, 0.3323, 0.1276), (0.4679, -0.6064, -0.296), (0.6273, 0.2902, 0.2796), (0.4198, -0.7366, -0.21), (0.5631, 0.2295, 0.4177), (0.358, -0.8344, -0.1428), (0.4979, 0.1806, 0.5222), (0.2634, -0.9377, -0.06901), (0.3671, 0.1489, 0.6034), (0.1248, -0.9808, -0.02945), (0.1866, 0.12, 0.6478), (-2.675e-07, -0.9935, -0.0124), (-3.135e-07, 0.1108, 0.6616), (-0.1248, -0.9808, -0.02945), (-0.1866, 0.12, 0.6478), (-0.2448, -0.9377, -0.06901), (-0.366, 0.1489, 0.6034), (-0.3554, -0.8565, -0.1428), (-0.5314, 0.1714, 0.5222), (-0.4524, -0.7366, -0.21), (-0.6763, 0.2295, 0.4177), (-0.5319, -0.6064, -0.296), (-0.7953, 0.2902, 0.2796), (-0.5911, -0.4397, -0.3895), (-0.8837, 0.3323, 0.1276), (-0.6589, -0.2429, -0.4871), (-0.9381, 0.3543, -0.03246), (-0.6718, -0.04296, -0.553), (-0.9267, 0.3742, -0.2088), (0.6065, 0.1328, -0.5283), (0.6057, -0.06362, -0.3784), (0.5623, -0.2524, -0.2343), (0.5206, -0.4265, -0.1015), (0.4646, -0.579, 0.01491), (0.4003, -0.6905, 0.1022), (0.2977, -0.7972, 0.1814), (0.1453, -0.8545, 0.2252), (-2.912e-07, -0.8738, 0.2399), (-0.1453, -0.8545, 0.2252), (-0.2849, -0.7972, 0.1814), (-0.4136, -0.7042, 0.1105), (-0.5265, -0.579, 0.01491), (-0.6191, -0.4265, -0.1015), (-0.6879, -0.2524, -0.2343), (-0.7596, -0.06362, -0.3784), (-0.7609, 0.1328, -0.5283), (0.6397, 0.2698, -0.4036), (0.6302, 0.0892, -0.2309), (0.6021, -0.08444, -0.06473), (0.5565, -0.2445, 0.08836), (0.4951, -0.3847, 0.2226), (0.4263, -0.4998, 0.3327), (0.321, -0.5854, 0.4145), (0.1592, -0.638, 0.4649), (-3.015e-07, -0.6558, 0.4819), (-0.1592, -0.638, 0.4649), (-0.3122, -0.5854, 0.4145), (-0.4532, -0.4998, 0.3327), (-0.5769, -0.3847, 0.2226), (-0.6783, -0.2445, 0.08836), (-0.7537, -0.08444, -0.06474), (-0.8001, 0.0892, -0.2309), (-0.8158, 0.2698, -0.4036), (0.6859, 0.356, -0.2669), (0.6755, 0.2509, -0.08446), (0.6448, 0.1498, 0.09098), (0.5949, 0.05669, 0.2527), (0.5278, -0.02495, 0.3944), (0.4645, -0.09195, 0.5107), (0.346, -0.1417, 0.5971), (0.174, -0.1779, 0.6339), (-3.197e-07, -0.1882, 0.6518), (-0.174, -0.1779, 0.6339), (-0.3414, -0.1417, 0.5971), (-0.4956, -0.09195, 0.5107), (-0.6308, -0.02495, 0.3944), (-0.7418, 0.05669, 0.2527), (-0.8242, 0.1498, 0.09098), (-0.875, 0.2509, -0.08446), (-0.8921, 0.356, -0.2669), (0.6583, 0.3129, -0.3353), (0.6484, 0.17, -0.1577), (0.6193, 0.03269, 0.01312), (0.5719, -0.09389, 0.1705), (0.5082, -0.2048, 0.3085), (0.4444, -0.2959, 0.4217), (0.3311, -0.3635, 0.5058), (0.1651, -0.4052, 0.5576), (-3.096e-07, -0.4275, 0.5779), (-0.1651, -0.4052, 0.5576), (-0.3239, -0.3635, 0.5058), (-0.4703, -0.2959, 0.4217), (-0.604, -0.2048, 0.3085), (-0.7094, -0.09389, 0.1705), (-0.7876, 0.03269, 0.01312), (-0.8357, 0.17, -0.1577), (-0.852, 0.3129, -0.3353), (0.4764, -0.06837, -0.5114), (0.4867, -0.2913, -0.4607), (0.4504, -0.4987, -0.3847), (0.4046, -0.644, -0.3031), (0.3626, -0.7576, -0.2282), (0.3134, -0.84, -0.1696), (0.2264, -0.9329, -0.1053), (0.1055, -0.9704, -0.0708), (-0.00326, -0.9815, -0.05594), (-0.1121, -0.9704, -0.0708), (-0.2167, -0.9329, -0.1053), (-0.3131, -0.8621, -0.1696), (-0.3976, -0.7576, -0.2282), (-0.467, -0.644, -0.3031), (-0.5185, -0.4987, -0.3847), (-0.5776, -0.3273, -0.4697), (-0.5889, -0.1529, -0.5272), (0.6488, 0.3925, -0.1689), (0.6552, 0.3742, -0.005965), (0.6248, 0.3539, 0.142), (0.5753, 0.3149, 0.2824), (0.516, 0.2588, 0.4099), (0.4558, 0.2137, 0.5065), (0.3349, 0.1844, 0.5816), (0.1681, 0.1577, 0.6226), (-0.004295, 0.1492, 0.6354), (-0.1767, 0.1577, 0.6226), (-0.3425, 0.1844, 0.5816), (-0.4953, 0.2052, 0.5065), (-0.6292, 0.2588, 0.4099), (-0.7391, 0.3149, 0.2824), (-0.8208, 0.3539, 0.142), (-0.8711, 0.3742, -0.005966), (-0.8606, 0.3925, -0.1689), (0.5585, 0.1461, -0.5347), (0.5918, 0.2831, -0.41), (0.638, 0.3693, -0.2733), (0.6103, 0.3262, -0.3416)], [], [(68, 69, 3, 1), (69, 70, 5, 3), (70, 71, 7, 5), (71, 72, 9, 7), (72, 73, 11, 9), (73, 74, 13, 11), (74, 75, 15, 13), (75, 76, 17, 15), (76, 77, 19, 17), (77, 78, 21, 19), (78, 79, 23, 21), (79, 80, 25, 23), (80, 81, 27, 25), (81, 82, 29, 27), (82, 83, 31, 29), (83, 84, 33, 31), (30, 32, 50, 49), (28, 30, 49, 48), (26, 28, 48, 47), (24, 26, 47, 46), (22, 24, 46, 45), (20, 22, 45, 44), (18, 20, 44, 43), (16, 18, 43, 42), (14, 16, 42, 41), (12, 14, 41, 40), (10, 12, 40, 39), (8, 10, 39, 38), (6, 8, 38, 37), (4, 6, 37, 36), (2, 4, 36, 35), (0, 2, 35, 34), (49, 50, 67, 66), (48, 49, 66, 65), (47, 48, 65, 64), (46, 47, 64, 63), (45, 46, 63, 62), (44, 45, 62, 61), (43, 44, 61, 60), (42, 43, 60, 59), (41, 42, 59, 58), (40, 41, 58, 57), (39, 40, 57, 56), (38, 39, 56, 55), (37, 38, 55, 54), (36, 37, 54, 53), (35, 36, 53, 52), (34, 35, 52, 51), (100, 101, 84, 83), (99, 100, 83, 82), (98, 99, 82, 81), (97, 98, 81, 80), (96, 97, 80, 79), (95, 96, 79, 78), (94, 95, 78, 77), (93, 94, 77, 76), (92, 93, 76, 75), (91, 92, 75, 74), (90, 91, 74, 73), (89, 90, 73, 72), (88, 89, 72, 71), (87, 88, 71, 70), (86, 87, 70, 69), (85, 86, 69, 68), (51, 52, 86, 85), (52, 53, 87, 86), (53, 54, 88, 87), (54, 55, 89, 88), (55, 56, 90, 89), (56, 57, 91, 90), (57, 58, 92, 91), (58, 59, 93, 92), (59, 60, 94, 93), (60, 61, 95, 94), (61, 62, 96, 95), (62, 63, 97, 96), (63, 64, 98, 97), (64, 65, 99, 98), (65, 66, 100, 99), (66, 67, 101, 100), (10, 107, 108, 12), (20, 112, 113, 22), (30, 117, 118, 32), (6, 105, 106, 8), (16, 110, 111, 18), (26, 115, 116, 28), (2, 103, 104, 4), (12, 108, 109, 14), (22, 113, 114, 24), (8, 106, 107, 10), (18, 111, 112, 20), (28, 116, 117, 30), (4, 104, 105, 6), (14, 109, 110, 16), (24, 114, 115, 26), (0, 102, 103, 2), (3, 120, 119, 1), (13, 125, 124, 11), (23, 130, 129, 21), (33, 135, 134, 31), (9, 123, 122, 7), (19, 128, 127, 17), (29, 133, 132, 27), (5, 121, 120, 3), (15, 126, 125, 13), (25, 131, 130, 23), (11, 124, 123, 9), (21, 129, 128, 19), (31, 134, 133, 29), (7, 122, 121, 5), (17, 127, 126, 15), (27, 132, 131, 25), (68, 138, 139, 85), (85, 139, 137, 51), (51, 137, 136, 34), (34, 136, 102, 0), (68, 1, 119, 138), (33, 135, 84), (172, 141, 147, 176), (141, 145, 147), (140, 146, 143), (156, 147, 145, 159), (165, 157, 155, 161), (162, 164, 156, 159), (147, 156, 173, 176), (145, 144, 158, 159), (162, 159, 158, 163), (144, 142, 157, 158), (175, 173, 156, 164), (142, 143, 155, 157), (163, 158, 157, 165), (143, 146, 148, 155), (161, 155, 148, 160), (150, 161, 160, 153), (151, 163, 165, 149), (174, 175, 164, 154), (152, 162, 163, 151), (152, 154, 164, 162), (149, 165, 161, 150), (149, 150, 167, 166), (153, 174, 154, 171, 170), (154, 152, 169, 171), (152, 151, 168, 169), (151, 149, 166, 168), (150, 153, 170, 167), (176, 173, 148, 146), (160, 148, 173, 175), (153, 160, 175, 174), (140, 172, 176, 146), (209, 213, 184, 178), (178, 184, 182), (177, 180, 183), (193, 196, 182, 184), (202, 198, 192, 194), (199, 196, 193, 201), (184, 213, 210, 193), (182, 196, 195, 181), (199, 200, 195, 196), (181, 195, 194, 179), (212, 201, 193, 210), (179, 194, 192, 180), (200, 202, 194, 195), (180, 192, 185, 183), (198, 197, 185, 192), (187, 190, 197, 198), (188, 186, 202, 200), (211, 191, 201, 212), (189, 188, 200, 199), (189, 199, 201, 191), (186, 187, 198, 202), (186, 203, 204, 187), (190, 207, 208, 191, 211), (191, 208, 206, 189), (189, 206, 205, 188), (188, 205, 203, 186), (187, 204, 207, 190), (213, 183, 185, 210), (197, 212, 210, 185), (190, 211, 212, 197), (177, 183, 213, 209), (282, 215, 217, 283), (283, 217, 219, 284), (284, 219, 221, 285), (285, 221, 223, 286), (286, 223, 225, 287), (287, 225, 227, 288), (288, 227, 229, 289), (289, 229, 231, 290), (290, 231, 233, 291), (291, 233, 235, 292), (292, 235, 237, 293), (293, 237, 239, 294), (294, 239, 241, 295), (295, 241, 243, 296), (296, 243, 245, 297), (297, 245, 247, 298), (244, 263, 264, 246), (242, 262, 263, 244), (240, 261, 262, 242), (238, 260, 261, 240), (236, 259, 260, 238), (234, 258, 259, 236), (232, 257, 258, 234), (230, 256, 257, 232), (228, 255, 256, 230), (226, 254, 255, 228), (224, 253, 254, 226), (222, 252, 253, 224), (220, 251, 252, 222), (218, 250, 251, 220), (216, 249, 250, 218), (214, 248, 249, 216), (263, 280, 281, 264), (262, 279, 280, 263), (261, 278, 279, 262), (260, 277, 278, 261), (259, 276, 277, 260), (258, 275, 276, 259), (257, 274, 275, 258), (256, 273, 274, 257), (255, 272, 273, 256), (254, 271, 272, 255), (253, 270, 271, 254), (252, 269, 270, 253), (251, 268, 269, 252), (250, 267, 268, 251), (249, 266, 267, 250), (248, 265, 266, 249), (314, 297, 298, 315), (313, 296, 297, 314), (312, 295, 296, 313), (311, 294, 295, 312), (310, 293, 294, 311), (309, 292, 293, 310), (308, 291, 292, 309), (307, 290, 291, 308), (306, 289, 290, 307), (305, 288, 289, 306), (304, 287, 288, 305), (303, 286, 287, 304), (302, 285, 286, 303), (301, 284, 285, 302), (300, 283, 284, 301), (299, 282, 283, 300), (265, 299, 300, 266), (266, 300, 301, 267), (267, 301, 302, 268), (268, 302, 303, 269), (269, 303, 304, 270), (270, 304, 305, 271), (271, 305, 306, 272), (272, 306, 307, 273), (273, 307, 308, 274), (274, 308, 309, 275), (275, 309, 310, 276), (276, 310, 311, 277), (277, 311, 312, 278), (278, 312, 313, 279), (279, 313, 314, 280), (280, 314, 315, 281), (224, 226, 322, 321), (234, 236, 327, 326), (244, 246, 332, 331), (220, 222, 320, 319), (230, 232, 325, 324), (240, 242, 330, 329), (216, 218, 318, 317), (226, 228, 323, 322), (236, 238, 328, 327), (222, 224, 321, 320), (232, 234, 326, 325), (242, 244, 331, 330), (218, 220, 319, 318), (228, 230, 324, 323), (238, 240, 329, 328), (214, 216, 317, 316), (217, 215, 333, 334), (227, 225, 338, 339), (237, 235, 343, 344), (247, 245, 348, 349), (223, 221, 336, 337), (233, 231, 341, 342), (243, 241, 346, 347), (219, 217, 334, 335), (229, 227, 339, 340), (239, 237, 344, 345), (225, 223, 337, 338), (235, 233, 342, 343), (245, 243, 347, 348), (221, 219, 335, 336), (231, 229, 340, 341), (241, 239, 345, 346), (282, 299, 353, 352), (299, 265, 351, 353), (265, 248, 350, 351), (248, 214, 316, 350), (282, 352, 333, 215), (247, 349, 298)])
me_cylinder_001.materials.append(mat_material)
me_cylinder_001.use_remesh_preserve_volume = False
me_cylinder_001.use_remesh_preserve_attributes = False
me_cylinder_001.use_mirror_vertex_groups = False
me_cylinder_001.update()
arm_armature = bpy.data.armatures.new('Armature')  # bones are not reproduced

# ---- objects
ob_armature = bpy.data.objects.new('Armature', arm_armature)
ob_body = bpy.data.objects.new('Body', me_cube_006)
ob_leg = bpy.data.objects.new('Leg', me_cube_005)
ob_boots = bpy.data.objects.new('Boots', me_cube_004)
ob_glove = bpy.data.objects.new('Glove', me_cube_003)
ob_lowerarm = bpy.data.objects.new('LowerArm', me_cube_002)
ob_head_neck = bpy.data.objects.new('Head_Neck', me_cube)
ob_cylinder = bpy.data.objects.new('Cylinder', me_cylinder_001)

# ---- transforms, parenting, visibility, modifiers, constraints
ob_armature.location = (0.0, 0.0, 0.0)
ob_armature.show_in_front = True
ob_armature.lineart.crease_threshold = 0.0
ob_body.parent = ob_armature
ob_body.location = (-3.022e-08, 0.0, 2.381)
ob_body.scale = (1.228, 1.228, 1.228)
ob_body.lock_rotations_4d = False
ob_body.empty_display_type = 'ARROWS'
ob_body.lineart.crease_threshold = 0.0
_vg = ob_body.vertex_groups.new(name='Hip')
for _i, _w in zip([2, 6, 10, 11, 16, 17, 18, 19, 21, 24, 25, 26, 27, 28, 36, 39, 40, 41, 43, 44, 45, 51, 52, 53], [0.02611, 0.007707, 0.1339, 0.3326, 0.08891, 0.3248, 0.0561, 0.1241, 0.03326, 0.5377, 0.132, 0.1099, 0.05528, 0.03082, 0.3646, 0.3473, 0.1392, 0.04098, 0.4795, 0.124, 0.04933, 0.1981, 0.3084, 0.3134]): _vg.add([_i], _w, 'REPLACE')
_vg = ob_body.vertex_groups.new(name='Spine')
for _i, _w in zip([2, 3, 4, 6, 7, 8, 10, 11, 16, 17, 18, 19, 20, 21, 22, 23, 24, 25, 26, 27, 28, 29, 30, 31, 32, 35, 36, 39, 40, 41, 42, 43, 44, 45, 46, 47, 48, 51, 52], [0.09241, 0.3916, 0.09052, 0.08748, 0.3752, 0.08867, 0.06164, 0.09592, 0.1018, 0.1632, 0.3932, 0.3984, 0.1463, 0.1532, 0.05247, 0.06673, 0.1962, 0.09404, 0.5896, 0.4661, 0.2239, 0.1697, 0.1025, 0.06714, 0.01121, 0.02675, 0.1002, 0.1718, 0.369, 0.145, 0.07184, 0.3441, 0.5872, 0.2495, 0.1194, 0.01372, 0.04708, 0.03097, 0.04771]): _vg.add([_i], _w, 'REPLACE')
_vg = ob_body.vertex_groups.new(name='Chest')
for _i, _w in zip([3, 4, 7, 8, 11, 12, 16, 17, 18, 19, 20, 21, 22, 23, 26, 27, 28, 29, 30, 31, 32, 33, 34, 35, 36, 37, 38, 39, 40, 41, 42, 43, 44, 45, 46, 47, 48, 49, 50, 54, 55, 58], [0.02969, 0.02353, 0.06664, 0.04622, 0.0288, 0.008412, 0.01567, 0.06713, 0.1276, 0.1627, 0.3406, 0.4666, 0.155, 0.4399, 0.1238, 0.0675, 0.4436, 0.1356, 0.4597, 0.1139, 0.2173, 0.06848, 0.0525, 0.2159, 0.03595, 0.2992, 0.09056, 0.0774, 0.1848, 0.4733, 0.4615, 0.0004074, 0.1477, 0.4688, 0.5115, 0.3126, 0.3921, 0.101, 0.2549, 0.1084, 0.03542, 0.04584]): _vg.add([_i], _w, 'REPLACE')
_vg = ob_body.vertex_groups.new(name='Shoulder.r')
for _i, _w in zip([37, 48, 49, 50], [0.2631, 0.05289, 0.01698, 0.1216]): _vg.add([_i], _w, 'REPLACE')
_vg = ob_body.vertex_groups.new(name='UpperArm.r')
_vg = ob_body.vertex_groups.new(name='LowerArm.r')
_vg = ob_body.vertex_groups.new(name='Hand.r')
_vg = ob_body.vertex_groups.new(name='Little.p.r')
_vg = ob_body.vertex_groups.new(name='Little.i.r')
_vg = ob_body.vertex_groups.new(name='Little.d.r')
_vg = ob_body.vertex_groups.new(name='Ring.p.r')
_vg = ob_body.vertex_groups.new(name='Ring.i.r')
_vg = ob_body.vertex_groups.new(name='Ring.d.r')
_vg = ob_body.vertex_groups.new(name='Middle.p.r')
_vg = ob_body.vertex_groups.new(name='Middle.i.r')
_vg = ob_body.vertex_groups.new(name='Middle.d.r')
_vg = ob_body.vertex_groups.new(name='Index.p.r')
_vg = ob_body.vertex_groups.new(name='Index.i.r')
_vg = ob_body.vertex_groups.new(name='Index.d.r')
_vg = ob_body.vertex_groups.new(name='Thumb.p.r')
_vg = ob_body.vertex_groups.new(name='Thumb.i.r')
_vg = ob_body.vertex_groups.new(name='Thumb.d.r')
_vg = ob_body.vertex_groups.new(name='Shoulder.l')
for _i, _w in zip([0, 1, 2, 3, 4, 5, 6, 7, 8, 9, 12, 13, 14, 15, 16, 17, 18, 19, 20, 21, 22, 23, 26, 27, 28, 29, 30, 31, 32, 33, 34, 35, 37, 38, 39, 40, 41, 42, 44, 45, 46, 47, 48, 49, 50, 54, 55, 56, 57, 58], [0.8248, 0.8765, 0.01975, 0.1702, 0.3951, 0.2698, 0.01415, 0.1529, 0.4499, 0.745, 0.8404, 0.925, 0.9359, 0.7478, 0.008747, 0.0256, 0.1111, 0.08537, 0.3001, 0.1903, 0.658, 0.3345, 0.0703, 0.1547, 0.1958, 0.4525, 0.3218, 0.5804, 0.5498, 0.8143, 0.8175, 0.6516, 0.2611, 0.2545, 0.03057, 0.08704, 0.1873, 0.2833, 0.0619, 0.1557, 0.2597, 0.3738, 0.4298, 0.7905, 0.5061, 0.5778, 0.8385, 0.9038, 0.9634, 0.3067]): _vg.add([_i], _w, 'REPLACE')
_vg = ob_body.vertex_groups.new(name='UpperArm.l')
for _i, _w in zip([0, 1, 3, 4, 5, 7, 8, 9, 13, 18, 20, 21, 22, 27, 28, 29, 30, 31, 33, 34, 35, 45, 46, 56], [0.1656, 0.09915, 0.133, 0.4185, 0.6848, 0.09637, 0.3392, 0.1978, 0.01819, 0.02864, 0.07615, 0.007007, 0.06219, 0.07039, 0.04702, 0.1522, 0.05771, 0.1984, 0.02792, 0.08598, 0.01901, 0.01122, 0.02082, 0.09158]): _vg.add([_i], _w, 'REPLACE')
_vg = ob_body.vertex_groups.new(name='LowerArm.l')
_vg = ob_body.vertex_groups.new(name='Hand.l')
_vg = ob_body.vertex_groups.new(name='Little.p.l')
_vg = ob_body.vertex_groups.new(name='Little.i.l')
_vg = ob_body.vertex_groups.new(name='Little.d.l')
_vg = ob_body.vertex_groups.new(name='Ring.p.l')
_vg = ob_body.vertex_groups.new(name='Ring.i.l')
_vg = ob_body.vertex_groups.new(name='Ring.d.l')
_vg = ob_body.vertex_groups.new(name='Middle.p.l')
_vg = ob_body.vertex_groups.new(name='Middle.i.l')
_vg = ob_body.vertex_groups.new(name='Middle.d.l')
_vg = ob_body.vertex_groups.new(name='Index.p.l')
_vg = ob_body.vertex_groups.new(name='Index.i.l')
_vg = ob_body.vertex_groups.new(name='Index.d.l')
_vg = ob_body.vertex_groups.new(name='Thumb.p.l')
_vg = ob_body.vertex_groups.new(name='Thumb.i.l')
_vg = ob_body.vertex_groups.new(name='Thumb.d.l')
_vg = ob_body.vertex_groups.new(name='Neck')
for _i, _w in zip([12, 15, 23, 32, 37, 38, 41, 42, 47, 49, 50, 54, 55, 58], [0.06447, 0.1265, 0.03632, 0.08636, 0.09752, 0.3251, 0.002144, 0.05536, 0.1275, 0.001117, 0.04102, 0.1507, 0.04017, 0.3455]): _vg.add([_i], _w, 'REPLACE')
_vg = ob_body.vertex_groups.new(name='Head')
for _i, _w in zip([12, 15, 23, 32, 37, 38, 42, 47, 50, 54, 55, 58], [0.0273, 0.09698, 0.02616, 0.07541, 0.06753, 0.3067, 0.04951, 0.1161, 0.01294, 0.1285, 0.02324, 0.2849]): _vg.add([_i], _w, 'REPLACE')
_vg = ob_body.vertex_groups.new(name='UpperLeg.r')
_vg = ob_body.vertex_groups.new(name='LowerLeg.r')
_vg = ob_body.vertex_groups.new(name='Feet.r')
_vg = ob_body.vertex_groups.new(name='Toe.r')
_vg = ob_body.vertex_groups.new(name='UpperLeg.l')
for _i, _w in zip([2, 3, 4, 6, 7, 8, 10, 11, 16, 17, 18, 19, 20, 21, 22, 23, 24, 25, 26, 27, 28, 29, 36, 39, 40, 41, 42, 43, 44, 45, 51, 52, 53], [0.7965, 0.2383, 0.04428, 0.812, 0.2795, 0.06011, 0.7564, 0.4981, 0.732, 0.3909, 0.2639, 0.1963, 0.09605, 0.08433, 0.01732, 0.02487, 0.218, 0.7271, 0.07997, 0.1833, 0.02627, 0.06303, 0.4571, 0.3463, 0.1862, 0.07773, 0.02862, 0.1322, 0.05866, 0.01398, 0.728, 0.6031, 0.6558]): _vg.add([_i], _w, 'REPLACE')
_vg = ob_body.vertex_groups.new(name='LowerLeg.l')
_vg = ob_body.vertex_groups.new(name='Feet.l')
_vg = ob_body.vertex_groups.new(name='Toe.l')
_m = ob_body.modifiers.new('Mirror', 'MIRROR')
_m.use_axis = (False, True, False)
_m.use_clip = True
_m.merge_threshold = 0.01
_m = ob_body.modifiers.new('Subsurf', 'SUBSURF')
_m.uv_smooth = 'PRESERVE_CORNERS'
_m.quality = 2
_m.levels = 0
_m.show_only_control_edges = False
_m = ob_body.modifiers.new('Armature', 'ARMATURE')
_m.object = ob_armature
ob_leg.parent = ob_armature
ob_leg.location = (-3.022e-08, 0.0, 2.381)
ob_leg.scale = (1.228, 1.228, 1.228)
ob_leg.lock_rotations_4d = False
ob_leg.empty_display_type = 'ARROWS'
ob_leg.lineart.crease_threshold = 0.0
_vg = ob_leg.vertex_groups.new(name='Hip')
for _i, _w in zip([0, 1, 2, 3, 4, 5, 6, 7, 8, 9, 11, 12, 13, 14, 16, 17, 18, 19, 20, 21, 24, 58], [0.02611, 0.007707, 0.4645, 0.2384, 0.1339, 0.08891, 0.5377, 0.132, 0.4905, 0.4795, 0.03321, 0.1981, 0.031, 0.00373, 0.1292, 0.09824, 0.01622, 0.07699, 0.3134, 0.2482, 0.0003896, 0.07431]): _vg.add([_i], _w, 'REPLACE')
_vg = ob_leg.vertex_groups.new(name='Spine')
for _i, _w in zip([0, 1, 2, 3, 4, 5, 6, 7, 8, 9, 12, 21], [0.09241, 0.08748, 0.05195, 0.0396, 0.06164, 0.1018, 0.1962, 0.09404, 0.06417, 0.3441, 0.03097, 0.0006753]): _vg.add([_i], _w, 'REPLACE')
_vg = ob_leg.vertex_groups.new(name='Chest')
for _i, _w in zip([5, 9], [0.01567, 0.0004074]): _vg.add([_i], _w, 'REPLACE')
_vg = ob_leg.vertex_groups.new(name='Shoulder.r')
_vg = ob_leg.vertex_groups.new(name='UpperArm.r')
_vg = ob_leg.vertex_groups.new(name='LowerArm.r')
_vg = ob_leg.vertex_groups.new(name='Hand.r')
_vg = ob_leg.vertex_groups.new(name='Little.p.r')
_vg = ob_leg.vertex_groups.new(name='Little.i.r')
_vg = ob_leg.vertex_groups.new(name='Little.d.r')
_vg = ob_leg.vertex_groups.new(name='Ring.p.r')
_vg = ob_leg.vertex_groups.new(name='Ring.i.r')
_vg = ob_leg.vertex_groups.new(name='Ring.d.r')
_vg = ob_leg.vertex_groups.new(name='Middle.p.r')
_vg = ob_leg.vertex_groups.new(name='Middle.i.r')
_vg = ob_leg.vertex_groups.new(name='Middle.d.r')
_vg = ob_leg.vertex_groups.new(name='Index.p.r')
_vg = ob_leg.vertex_groups.new(name='Index.i.r')
_vg = ob_leg.vertex_groups.new(name='Index.d.r')
_vg = ob_leg.vertex_groups.new(name='Thumb.p.r')
_vg = ob_leg.vertex_groups.new(name='Thumb.i.r')
_vg = ob_leg.vertex_groups.new(name='Thumb.d.r')
_vg = ob_leg.vertex_groups.new(name='Shoulder.l')
for _i, _w in zip([0, 1, 5], [0.01975, 0.01415, 0.008747]): _vg.add([_i], _w, 'REPLACE')
_vg = ob_leg.vertex_groups.new(name='UpperArm.l')
_vg = ob_leg.vertex_groups.new(name='LowerArm.l')
_vg = ob_leg.vertex_groups.new(name='Hand.l')
_vg = ob_leg.vertex_groups.new(name='Little.p.l')
_vg = ob_leg.vertex_groups.new(name='Little.i.l')
_vg = ob_leg.vertex_groups.new(name='Little.d.l')
_vg = ob_leg.vertex_groups.new(name='Ring.p.l')
_vg = ob_leg.vertex_groups.new(name='Ring.i.l')
_vg = ob_leg.vertex_groups.new(name='Ring.d.l')
_vg = ob_leg.vertex_groups.new(name='Middle.p.l')
_vg = ob_leg.vertex_groups.new(name='Middle.i.l')
_vg = ob_leg.vertex_groups.new(name='Middle.d.l')
_vg = ob_leg.vertex_groups.new(name='Index.p.l')
_vg = ob_leg.vertex_groups.new(name='Index.i.l')
_vg = ob_leg.vertex_groups.new(name='Index.d.l')
_vg = ob_leg.vertex_groups.new(name='Thumb.p.l')
_vg = ob_leg.vertex_groups.new(name='Thumb.i.l')
_vg = ob_leg.vertex_groups.new(name='Thumb.d.l')
_vg = ob_leg.vertex_groups.new(name='Neck')
_vg = ob_leg.vertex_groups.new(name='Head')
_vg = ob_leg.vertex_groups.new(name='UpperLeg.r')
_vg = ob_leg.vertex_groups.new(name='LowerLeg.r')
_vg = ob_leg.vertex_groups.new(name='Feet.r')
_vg = ob_leg.vertex_groups.new(name='Toe.r')
_vg = ob_leg.vertex_groups.new(name='UpperLeg.l')
for _i, _w in zip([0, 1, 2, 3, 4, 5, 6, 7, 8, 9, 10, 11, 12, 13, 14, 15, 16, 17, 18, 19, 20, 21, 22, 23, 24, 25, 26, 27, 28, 29, 30, 31, 32, 33, 34, 35, 36, 37, 38, 39, 40, 41, 42, 43, 44, 45, 58, 59, 60, 61, 63, 69, 70, 71, 72, 73, 74, 75], [0.7965, 0.812, 0.4684, 0.6976, 0.7564, 0.732, 0.218, 0.7271, 0.4303, 0.1322, 0.9574, 0.9417, 0.728, 0.9434, 0.9462, 0.9649, 0.8468, 0.8815, 0.936, 0.8995, 0.6558, 0.7145, 0.9632, 0.9593, 0.9425, 0.9479, 0.9467, 0.9446, 0.8781, 0.8349, 0.8836, 0.8746, 0.8297, 0.8731, 0.6867, 0.5125, 0.7014, 0.6912, 0.5314, 0.6864, 0.2494, 0.1971, 0.2815, 0.2592, 0.2081, 0.2658, 0.9082, 0.2808, 0.8875, 0.9503, 0.7034, 0.08221, 0.05494, 0.06216, 0.0789, 0.06409, 0.06422, 0.08457]): _vg.add([_i], _w, 'REPLACE')
_vg = ob_leg.vertex_groups.new(name='LowerLeg.l')
for _i, _w in zip([22, 23, 24, 25, 26, 27, 28, 29, 30, 31, 32, 33, 34, 35, 36, 37, 38, 39, 40, 41, 42, 43, 44, 45, 46, 47, 48, 49, 50, 51, 52, 53, 54, 55, 56, 57, 59, 60, 61, 62, 63, 64, 65, 66, 67, 68, 69, 70, 71, 72, 73, 74, 75], [0.001722, 0.01825, 0.008337, 0.005801, 0.03422, 0.02045, 0.1193, 0.1632, 0.1101, 0.1203, 0.1666, 0.1211, 0.3122, 0.4869, 0.2962, 0.3066, 0.4674, 0.3114, 0.7501, 0.8025, 0.7175, 0.74, 0.7914, 0.7333, 0.9868, 0.9819, 0.9943, 0.9922, 0.9693, 0.9847, 0.987, 0.9856, 0.9888, 0.9899, 0.9899, 0.9906, 0.7182, 0.1068, 0.008647, 0.9848, 0.2944, 0.9906, 0.9712, 0.952, 0.9913, 0.9849, 0.9173, 0.9446, 0.9374, 0.9207, 0.9354, 0.9355, 0.915]): _vg.add([_i], _w, 'REPLACE')
_vg = ob_leg.vertex_groups.new(name='Feet.l')
for _i, _w in zip([50, 65, 66], [0.004502, 0.003474, 0.03713]): _vg.add([_i], _w, 'REPLACE')
_vg = ob_leg.vertex_groups.new(name='Toe.l')
_m = ob_leg.modifiers.new('Mirror', 'MIRROR')
_m.use_axis = (False, True, False)
_m.use_clip = True
_m.merge_threshold = 0.01
_m = ob_leg.modifiers.new('Subsurf', 'SUBSURF')
_m.uv_smooth = 'PRESERVE_CORNERS'
_m.quality = 2
_m.levels = 0
_m.show_only_control_edges = False
_m = ob_leg.modifiers.new('Armature', 'ARMATURE')
_m.object = ob_armature
ob_boots.parent = ob_armature
ob_boots.location = (-3.022e-08, 0.0, 2.381)
ob_boots.scale = (1.228, 1.228, 1.228)
ob_boots.lock_rotations_4d = False
ob_boots.empty_display_type = 'ARROWS'
ob_boots.lineart.crease_threshold = 0.0
_vg = ob_boots.vertex_groups.new(name='Hip')
_vg = ob_boots.vertex_groups.new(name='Spine')
_vg = ob_boots.vertex_groups.new(name='Chest')
_vg = ob_boots.vertex_groups.new(name='Shoulder.r')
_vg = ob_boots.vertex_groups.new(name='UpperArm.r')
_vg = ob_boots.vertex_groups.new(name='LowerArm.r')
_vg = ob_boots.vertex_groups.new(name='Hand.r')
_vg = ob_boots.vertex_groups.new(name='Little.p.r')
_vg = ob_boots.vertex_groups.new(name='Little.i.r')
_vg = ob_boots.vertex_groups.new(name='Little.d.r')
_vg = ob_boots.vertex_groups.new(name='Ring.p.r')
_vg = ob_boots.vertex_groups.new(name='Ring.i.r')
_vg = ob_boots.vertex_groups.new(name='Ring.d.r')
_vg = ob_boots.vertex_groups.new(name='Middle.p.r')
_vg = ob_boots.vertex_groups.new(name='Middle.i.r')
_vg = ob_boots.vertex_groups.new(name='Middle.d.r')
_vg = ob_boots.vertex_groups.new(name='Index.p.r')
_vg = ob_boots.vertex_groups.new(name='Index.i.r')
_vg = ob_boots.vertex_groups.new(name='Index.d.r')
_vg = ob_boots.vertex_groups.new(name='Thumb.p.r')
_vg = ob_boots.vertex_groups.new(name='Thumb.i.r')
_vg = ob_boots.vertex_groups.new(name='Thumb.d.r')
_vg = ob_boots.vertex_groups.new(name='Shoulder.l')
_vg = ob_boots.vertex_groups.new(name='UpperArm.l')
_vg = ob_boots.vertex_groups.new(name='LowerArm.l')
_vg = ob_boots.vertex_groups.new(name='Hand.l')
_vg = ob_boots.vertex_groups.new(name='Little.p.l')
_vg = ob_boots.vertex_groups.new(name='Little.i.l')
_vg = ob_boots.vertex_groups.new(name='Little.d.l')
_vg = ob_boots.vertex_groups.new(name='Ring.p.l')
_vg = ob_boots.vertex_groups.new(name='Ring.i.l')
_vg = ob_boots.vertex_groups.new(name='Ring.d.l')
_vg = ob_boots.vertex_groups.new(name='Middle.p.l')
_vg = ob_boots.vertex_groups.new(name='Middle.i.l')
_vg = ob_boots.vertex_groups.new(name='Middle.d.l')
_vg = ob_boots.vertex_groups.new(name='Index.p.l')
_vg = ob_boots.vertex_groups.new(name='Index.i.l')
_vg = ob_boots.vertex_groups.new(name='Index.d.l')
_vg = ob_boots.vertex_groups.new(name='Thumb.p.l')
_vg = ob_boots.vertex_groups.new(name='Thumb.i.l')
_vg = ob_boots.vertex_groups.new(name='Thumb.d.l')
_vg = ob_boots.vertex_groups.new(name='Neck')
_vg = ob_boots.vertex_groups.new(name='Head')
_vg = ob_boots.vertex_groups.new(name='UpperLeg.r')
_vg = ob_boots.vertex_groups.new(name='LowerLeg.r')
_vg = ob_boots.vertex_groups.new(name='Feet.r')
_vg = ob_boots.vertex_groups.new(name='Toe.r')
_vg = ob_boots.vertex_groups.new(name='UpperLeg.l')
_vg = ob_boots.vertex_groups.new(name='LowerLeg.l')
for _i, _w in zip([0, 1, 2, 3, 4, 5, 10, 11, 12, 14, 15, 18, 19, 20, 23, 24, 25, 26, 27, 28, 29, 30, 31, 32, 33, 34, 35, 36, 37, 38, 39, 40, 41, 42, 43, 44, 45, 46, 47, 48, 49, 50, 51, 53, 54, 62, 63, 64, 65, 66, 67, 68, 69, 70, 71, 72, 73, 74], [0.9868, 0.9819, 0.9943, 0.9922, 0.9693, 0.9847, 0.5476, 0.3069, 0.4481, 0.4465, 0.5024, 0.2038, 0.4959, 0.4977, 0.9501, 0.9906, 0.9171, 0.8937, 0.7569, 0.7563, 0.9223, 0.9675, 0.9413, 0.9471, 0.9075, 0.8223, 0.1506, 0.9712, 0.952, 0.1269, 0.9913, 0.7786, 0.9849, 0.5558, 0.6729, 0.2277, 0.1037, 0.6095, 0.822, 0.2299, 0.5266, 0.5283, 0.4759, 0.5105, 0.5104, 0.8418, 0.8624, 0.64, 0.7089, 0.9311, 0.9137, 0.8175, 0.866, 0.08772, 0.07926, 0.1004, 0.05027, 0.008644]): _vg.add([_i], _w, 'REPLACE')
_vg = ob_boots.vertex_groups.new(name='Feet.l')
for _i, _w in zip([4, 6, 7, 8, 9, 10, 11, 12, 13, 14, 15, 17, 18, 19, 20, 21, 22, 23, 25, 26, 27, 28, 29, 30, 31, 32, 33, 34, 35, 36, 37, 38, 40, 42, 43, 44, 45, 46, 47, 48, 49, 50, 51, 52, 53, 54, 55, 56, 57, 58, 59, 60, 61, 62, 63, 64, 65, 66, 67, 68, 69, 70, 71, 72, 73, 74], [0.004502, 0.7779, 0.004751, 0.1477, 0.2153, 0.4524, 0.6896, 0.5516, 0.1852, 0.5526, 0.4977, 0.1496, 0.7922, 0.5044, 0.502, 0.0476, 0.05657, 0.05013, 0.08346, 0.1035, 0.2205, 0.2235, 0.07862, 0.01429, 0.05947, 0.05151, 0.09465, 0.1696, 0.8132, 0.003474, 0.03713, 0.7782, 0.2219, 0.4507, 0.3248, 0.7649, 0.8018, 0.3923, 0.1777, 0.7696, 0.4967, 0.4721, 0.5207, 0.7668, 0.4904, 0.4888, 0.8676, 0.7953, 0.2091, 0.0206, 0.1844, 0.08732, 0.08541, 0.1608, 0.1416, 0.3654, 0.303, 0.0683, 0.08519, 0.1812, 0.1334, 0.8907, 0.9027, 0.8912, 0.9239, 0.8932]): _vg.add([_i], _w, 'REPLACE')
_vg = ob_boots.vertex_groups.new(name='Toe.l')
for _i, _w in zip([6, 7, 8, 9, 13, 16, 17, 21, 22, 35, 38, 45, 52, 55, 56, 57, 58, 59, 60, 61, 73, 74], [0.2083, 0.9718, 0.8474, 0.7887, 0.8153, 0.9881, 0.8487, 0.9521, 0.9427, 0.02248, 0.09492, 0.09446, 0.2321, 0.1354, 0.1997, 0.7916, 0.9647, 0.814, 0.9131, 0.9139, 0.001749, 0.07749]): _vg.add([_i], _w, 'REPLACE')
_m = ob_boots.modifiers.new('Mirror', 'MIRROR')
_m.use_axis = (False, True, False)
_m.use_clip = True
_m.merge_threshold = 0.01
_m = ob_boots.modifiers.new('Subsurf', 'SUBSURF')
_m.uv_smooth = 'PRESERVE_CORNERS'
_m.quality = 2
_m.levels = 0
_m.show_only_control_edges = False
_m = ob_boots.modifiers.new('Armature', 'ARMATURE')
_m.object = ob_armature
ob_glove.parent = ob_armature
ob_glove.location = (-3.022e-08, 0.0, 2.381)
ob_glove.scale = (1.228, 1.228, 1.228)
ob_glove.lock_rotations_4d = False
ob_glove.empty_display_type = 'ARROWS'
ob_glove.lineart.crease_threshold = 0.0
_vg = ob_glove.vertex_groups.new(name='Hip')
_vg = ob_glove.vertex_groups.new(name='Spine')
_vg = ob_glove.vertex_groups.new(name='Chest')
_vg = ob_glove.vertex_groups.new(name='Shoulder.r')
_vg = ob_glove.vertex_groups.new(name='UpperArm.r')
_vg = ob_glove.vertex_groups.new(name='LowerArm.r')
_vg = ob_glove.vertex_groups.new(name='Hand.r')
_vg = ob_glove.vertex_groups.new(name='Little.p.r')
_vg = ob_glove.vertex_groups.new(name='Little.i.r')
_vg = ob_glove.vertex_groups.new(name='Little.d.r')
_vg = ob_glove.vertex_groups.new(name='Ring.p.r')
_vg = ob_glove.vertex_groups.new(name='Ring.i.r')
_vg = ob_glove.vertex_groups.new(name='Ring.d.r')
_vg = ob_glove.vertex_groups.new(name='Middle.p.r')
_vg = ob_glove.vertex_groups.new(name='Middle.i.r')
_vg = ob_glove.vertex_groups.new(name='Middle.d.r')
_vg = ob_glove.vertex_groups.new(name='Index.p.r')
_vg = ob_glove.vertex_groups.new(name='Index.i.r')
_vg = ob_glove.vertex_groups.new(name='Index.d.r')
_vg = ob_glove.vertex_groups.new(name='Thumb.p.r')
_vg = ob_glove.vertex_groups.new(name='Thumb.i.r')
_vg = ob_glove.vertex_groups.new(name='Thumb.d.r')
_vg = ob_glove.vertex_groups.new(name='Shoulder.l')
_vg = ob_glove.vertex_groups.new(name='UpperArm.l')
_vg = ob_glove.vertex_groups.new(name='LowerArm.l')
for _i, _w in zip([0, 1, 2, 3, 4, 5, 12, 13, 16, 17, 21, 22, 23, 30, 31, 38, 134, 135], [0.8032, 0.8113, 0.7139, 0.2255, 0.8801, 0.6963, 0.1963, 0.03627, 0.2539, 0.007842, 0.1093, 0.001754, 0.16, 0.1316, 0.02257, 0.1153, 0.1246, 0.09304]): _vg.add([_i], _w, 'REPLACE')
_vg = ob_glove.vertex_groups.new(name='Hand.l')
for _i, _w in zip([0, 1, 2, 4, 5, 6, 12, 13, 14, 16, 17, 19, 20, 21, 22, 23, 28, 29, 30, 31, 32, 34, 35, 36, 37, 38, 44, 47, 48, 51, 64, 65, 66, 67, 68, 69, 70, 71, 72, 73, 112, 113, 114, 115, 116, 117, 134, 135], [0.1773, 0.1738, 0.1257, 0.1008, 0.07029, 0.03048, 0.7735, 0.7865, 0.07022, 0.7088, 0.7081, 0.0001146, 0.08317, 0.1155, 0.6793, 0.7954, 0.7447, 0.01143, 0.7323, 0.9018, 0.5995, 0.003688, 0.8512, 0.02324, 0.8665, 0.8479, 0.02826, 0.006406, 0.01014, 0.05199, 0.6741, 0.1706, 0.1394, 0.199, 0.2142, 0.2395, 0.3815, 0.07654, 0.2571, 0.00143, 0.04316, 0.174, 0.009155, 0.291, 0.06453, 0.1915, 0.7659, 0.7425]): _vg.add([_i], _w, 'REPLACE')
_vg = ob_glove.vertex_groups.new(name='Little.p.l')
for _i, _w in zip([6, 7, 10, 13, 17, 22, 23, 34, 35, 36, 37, 39, 40, 44, 46, 51, 64, 67, 68, 70, 72, 93, 94, 106, 107, 108, 109, 110, 115, 116, 117, 118, 134, 135, 174, 175, 176, 177, 178, 179, 180, 181, 182, 183, 184, 185], [0.8663, 0.9555, 0.978, 0.1278, 0.2275, 0.2508, 0.006232, 0.7401, 0.02165, 0.1728, 0.01384, 0.5785, 0.9298, 0.2744, 0.321, 0.003755, 0.2387, 0.7584, 0.5524, 0.04928, 0.2806, 0.001614, 0.004127, 0.993, 0.9015, 0.9825, 0.9783, 0.9937, 0.1126, 0.09145, 0.7248, 0.9252, 0.08868, 0.1354, 0.9522, 0.01723, 0.9562, 0.02598, 0.9497, 0.02342, 0.9663, 0.02791, 0.0281, 0.9448, 0.02296, 0.9674]): _vg.add([_i], _w, 'REPLACE')
_vg = ob_glove.vertex_groups.new(name='Little.i.l')
_vg = ob_glove.vertex_groups.new(name='Little.d.l')
for _i, _w in zip([99, 100, 101, 102, 103, 104, 105, 174, 175, 176, 177, 178, 179, 180, 181, 182, 183, 184, 185], [0.9974, 0.9972, 0.9981, 0.999, 0.9979, 0.9986, 0.9991, 0.03838, 0.9663, 0.03677, 0.962, 0.04834, 0.9632, 0.01671, 0.961, 0.9608, 0.04948, 0.9635, 0.0131]): _vg.add([_i], _w, 'REPLACE')
_vg = ob_glove.vertex_groups.new(name='Ring.p.l')
for _i, _w in zip([6, 13, 22, 34, 35, 36, 37, 39, 40, 44, 46, 47, 48, 49, 51, 63, 64, 66, 67, 68, 69, 70, 72, 93, 94, 95, 96, 97, 98, 107, 113, 114, 115, 116, 117, 118, 162, 164, 166, 169, 171, 173], [0.08403, 0.004827, 0.01432, 0.2207, 0.05435, 0.7314, 0.03745, 0.3952, 0.06252, 0.6521, 0.648, 0.1454, 0.1492, 0.4708, 0.592, 0.2014, 0.05344, 0.003239, 0.009341, 0.1998, 0.115, 0.2467, 0.397, 0.9164, 0.9253, 0.881, 0.9163, 0.9471, 0.8549, 0.084, 0.05368, 0.03005, 0.4502, 0.7375, 0.06742, 0.04621, 0.03176, 0.1433, 0.4455, 0.1151, 0.02912, 0.4314]): _vg.add([_i], _w, 'REPLACE')
_vg = ob_glove.vertex_groups.new(name='Ring.i.l')
for _i, _w in zip([93, 94, 95, 96, 98, 162, 164, 165, 166, 167, 168, 169, 171, 172, 173], [0.04355, 0.03324, 0.03341, 0.04297, 0.007532, 0.9293, 0.8237, 0.007268, 0.5391, 0.003758, 0.01304, 0.8554, 0.9293, 0.006239, 0.5478]): _vg.add([_i], _w, 'REPLACE')
_vg = ob_glove.vertex_groups.new(name='Ring.d.l')
for _i, _w in zip([87, 88, 89, 90, 91, 92, 119, 162, 163, 164, 165, 167, 168, 169, 170, 171, 172], [0.9972, 0.9972, 0.9975, 0.9974, 0.998, 0.9991, 0.9992, 0.0076, 0.9783, 0.01076, 0.9658, 0.9583, 0.9657, 0.007115, 0.983, 0.009928, 0.9595]): _vg.add([_i], _w, 'REPLACE')
_vg = ob_glove.vertex_groups.new(name='Middle.p.l')
for _i, _w in zip([8, 20, 28, 29, 32, 33, 35, 36, 42, 43, 44, 47, 48, 49, 51, 62, 63, 65, 66, 69, 70, 71, 72, 73, 80, 81, 82, 83, 84, 85, 95, 96, 98, 111, 112, 113, 114, 115, 116, 150, 152, 159, 161], [0.001521, 0.01802, 0.03105, 0.1694, 0.1492, 0.7048, 0.01519, 0.0512, 0.2129, 0.2594, 0.001949, 0.7911, 0.7401, 0.4771, 0.309, 0.5684, 0.7585, 0.08002, 0.493, 0.5352, 0.2769, 0.2288, 0.05114, 0.0102, 0.8814, 0.9086, 0.9439, 0.9289, 0.9625, 0.9522, 0.06814, 0.0004696, 0.09872, 0.0556, 0.08043, 0.5973, 0.846, 0.123, 0.09412, 0.03963, 0.002903, 0.007106, 0.0388]): _vg.add([_i], _w, 'REPLACE')
_vg = ob_glove.vertex_groups.new(name='Middle.i.l')
for _i, _w in zip([80, 81, 82, 83, 84, 85, 150, 151, 152, 154, 156, 158, 159, 160, 161], [0.03849, 0.04145, 0.02138, 0.0118, 0.0008932, 0.01148, 0.9264, 0.03455, 0.9481, 0.9636, 0.9613, 0.003251, 0.9402, 0.03073, 0.9321]): _vg.add([_i], _w, 'REPLACE')
_vg = ob_glove.vertex_groups.new(name='Middle.d.l')
for _i, _w in zip([74, 75, 76, 77, 78, 79, 86, 150, 151, 153, 155, 157, 158, 159, 160], [0.9964, 0.9966, 0.9962, 0.996, 0.9977, 0.9963, 0.9985, 0.002206, 0.956, 0.9767, 0.9865, 0.9855, 0.9725, 0.009902, 0.9579]): _vg.add([_i], _w, 'REPLACE')
_vg = ob_glove.vertex_groups.new(name='Index.p.l')
for _i, _w in zip([8, 9, 11, 19, 20, 21, 28, 29, 32, 33, 41, 42, 43, 48, 57, 58, 59, 60, 61, 62, 65, 66, 69, 70, 71, 73, 80, 81, 111, 112, 113, 114, 130, 145, 147, 148, 149], [0.912, 0.9614, 0.972, 0.2036, 0.512, 0.06583, 0.05094, 0.7832, 0.1654, 0.2608, 0.9424, 0.7639, 0.7179, 0.05933, 0.9574, 0.9651, 0.9466, 0.968, 0.9377, 0.4064, 0.5723, 0.308, 0.07502, 0.02241, 0.6347, 0.8538, 0.06698, 0.03422, 0.9238, 0.806, 0.1466, 0.07624, 0.006445, 0.01854, 0.03731, 0.01038, 0.006954]): _vg.add([_i], _w, 'REPLACE')
_vg = ob_glove.vertex_groups.new(name='Index.i.l')
for _i, _w in zip([41, 57, 58, 59, 60, 61, 139, 140, 143, 144, 145, 146, 147, 148, 149], [0.03466, 0.02886, 0.007394, 0.0154, 0.007847, 0.02826, 0.02864, 0.003655, 0.01931, 0.9507, 0.9424, 0.9471, 0.9336, 0.9458, 0.9444]): _vg.add([_i], _w, 'REPLACE')
_vg = ob_glove.vertex_groups.new(name='Index.d.l')
for _i, _w in zip([45, 50, 52, 53, 54, 55, 56, 138, 139, 140, 141, 142, 143, 144, 146, 149], [0.9975, 0.9983, 0.9989, 0.9974, 0.9992, 0.9996, 0.999, 0.9791, 0.9591, 0.9723, 0.9748, 0.9839, 0.9641, 0.002793, 0.00618, 0.003049]): _vg.add([_i], _w, 'REPLACE')
_vg = ob_glove.vertex_groups.new(name='Thumb.p.l')
for _i, _w in zip([2, 3, 5, 8, 14, 15, 18, 19, 20, 21, 28, 30, 31, 32, 65, 71, 73, 112, 130, 133], [0.1534, 0.7423, 0.2179, 0.01955, 0.852, 0.9689, 0.9292, 0.4506, 0.2515, 0.6792, 0.1185, 0.1122, 0.02137, 0.01904, 0.1178, 0.0116, 0.0571, 0.03205, 0.185, 0.9266]): _vg.add([_i], _w, 'REPLACE')
_vg = ob_glove.vertex_groups.new(name='Thumb.i.l')
for _i, _w in zip([18, 19, 20, 24, 25, 26, 27, 130, 131, 136], [0.0453, 0.1625, 0.05028, 0.08067, 0.08011, 0.01773, 0.007978, 0.6792, 0.01193, 0.3889]): _vg.add([_i], _w, 'REPLACE')
_vg = ob_glove.vertex_groups.new(name='Thumb.d.l')
for _i, _w in zip([14, 19, 20, 24, 25, 26, 27, 120, 121, 122, 123, 124, 125, 126, 127, 128, 129, 130, 131, 132, 136, 137], [0.0007613, 0.1451, 0.03688, 0.8918, 0.9075, 0.9588, 0.93, 0.9903, 0.9949, 0.9983, 0.9963, 0.9987, 0.9992, 0.9997, 0.9994, 0.9998, 0.9993, 0.1009, 0.9575, 0.9983, 0.5953, 0.992]): _vg.add([_i], _w, 'REPLACE')
_vg = ob_glove.vertex_groups.new(name='Neck')
_vg = ob_glove.vertex_groups.new(name='Head')
_vg = ob_glove.vertex_groups.new(name='UpperLeg.r')
_vg = ob_glove.vertex_groups.new(name='LowerLeg.r')
_vg = ob_glove.vertex_groups.new(name='Feet.r')
_vg = ob_glove.vertex_groups.new(name='Toe.r')
_vg = ob_glove.vertex_groups.new(name='UpperLeg.l')
_vg = ob_glove.vertex_groups.new(name='LowerLeg.l')
_vg = ob_glove.vertex_groups.new(name='Feet.l')
_vg = ob_glove.vertex_groups.new(name='Toe.l')
_m = ob_glove.modifiers.new('Mirror', 'MIRROR')
_m.use_axis = (False, True, False)
_m.use_clip = True
_m.merge_threshold = 0.01
_m = ob_glove.modifiers.new('Subsurf', 'SUBSURF')
_m.uv_smooth = 'PRESERVE_CORNERS'
_m.quality = 2
_m.levels = 0
_m.show_only_control_edges = False
_m = ob_glove.modifiers.new('Armature', 'ARMATURE')
_m.object = ob_armature
ob_lowerarm.parent = ob_armature
ob_lowerarm.location = (-3.022e-08, 0.0, 2.381)
ob_lowerarm.scale = (1.228, 1.228, 1.228)
ob_lowerarm.lock_rotations_4d = False
ob_lowerarm.empty_display_type = 'ARROWS'
ob_lowerarm.lineart.crease_threshold = 0.0
_vg = ob_lowerarm.vertex_groups.new(name='Hip')
_vg = ob_lowerarm.vertex_groups.new(name='Spine')
_vg = ob_lowerarm.vertex_groups.new(name='Chest')
_vg = ob_lowerarm.vertex_groups.new(name='Shoulder.r')
_vg = ob_lowerarm.vertex_groups.new(name='UpperArm.r')
_vg = ob_lowerarm.vertex_groups.new(name='LowerArm.r')
_vg = ob_lowerarm.vertex_groups.new(name='Hand.r')
_vg = ob_lowerarm.vertex_groups.new(name='Little.p.r')
_vg = ob_lowerarm.vertex_groups.new(name='Little.i.r')
_vg = ob_lowerarm.vertex_groups.new(name='Little.d.r')
_vg = ob_lowerarm.vertex_groups.new(name='Ring.p.r')
_vg = ob_lowerarm.vertex_groups.new(name='Ring.i.r')
_vg = ob_lowerarm.vertex_groups.new(name='Ring.d.r')
_vg = ob_lowerarm.vertex_groups.new(name='Middle.p.r')
_vg = ob_lowerarm.vertex_groups.new(name='Middle.i.r')
_vg = ob_lowerarm.vertex_groups.new(name='Middle.d.r')
_vg = ob_lowerarm.vertex_groups.new(name='Index.p.r')
_vg = ob_lowerarm.vertex_groups.new(name='Index.i.r')
_vg = ob_lowerarm.vertex_groups.new(name='Index.d.r')
_vg = ob_lowerarm.vertex_groups.new(name='Thumb.p.r')
_vg = ob_lowerarm.vertex_groups.new(name='Thumb.i.r')
_vg = ob_lowerarm.vertex_groups.new(name='Thumb.d.r')
_vg = ob_lowerarm.vertex_groups.new(name='Shoulder.l')
_vg = ob_lowerarm.vertex_groups.new(name='UpperArm.l')
for _i, _w in zip([0, 1, 2, 3, 4, 5, 6, 7, 8, 9, 10, 11, 18, 19, 20, 21, 22, 23], [0.733, 0.7142, 0.6598, 0.6215, 0.6734, 0.6333, 0.2054, 0.2333, 0.2993, 0.3347, 0.2532, 0.3047, 0.07103, 0.05141, 0.06543, 0.08304, 0.03265, 0.01887]): _vg.add([_i], _w, 'REPLACE')
_vg = ob_lowerarm.vertex_groups.new(name='LowerArm.l')
for _i, _w in zip([0, 1, 2, 3, 4, 5, 6, 7, 8, 9, 10, 11, 12, 13, 14, 15, 16, 17, 18, 19, 20, 21, 22, 23, 24, 25, 26, 27, 28, 29], [0.2634, 0.2835, 0.3336, 0.3722, 0.3244, 0.3632, 0.7928, 0.7649, 0.696, 0.6585, 0.7449, 0.6914, 0.8032, 0.8113, 0.7139, 0.2255, 0.8801, 0.6963, 0.9188, 0.944, 0.9234, 0.8968, 0.9534, 0.9602, 0.9297, 0.9306, 0.9594, 0.9717, 0.8549, 0.9581]): _vg.add([_i], _w, 'REPLACE')
_vg = ob_lowerarm.vertex_groups.new(name='Hand.l')
for _i, _w in zip([12, 13, 14, 16, 17, 26, 29], [0.1773, 0.1738, 0.1257, 0.1008, 0.07029, 0.006884, 0.01333]): _vg.add([_i], _w, 'REPLACE')
_vg = ob_lowerarm.vertex_groups.new(name='Little.p.l')
_vg = ob_lowerarm.vertex_groups.new(name='Little.i.l')
_vg = ob_lowerarm.vertex_groups.new(name='Little.d.l')
_vg = ob_lowerarm.vertex_groups.new(name='Ring.p.l')
_vg = ob_lowerarm.vertex_groups.new(name='Ring.i.l')
_vg = ob_lowerarm.vertex_groups.new(name='Ring.d.l')
_vg = ob_lowerarm.vertex_groups.new(name='Middle.p.l')
_vg = ob_lowerarm.vertex_groups.new(name='Middle.i.l')
_vg = ob_lowerarm.vertex_groups.new(name='Middle.d.l')
_vg = ob_lowerarm.vertex_groups.new(name='Index.p.l')
_vg = ob_lowerarm.vertex_groups.new(name='Index.i.l')
_vg = ob_lowerarm.vertex_groups.new(name='Index.d.l')
_vg = ob_lowerarm.vertex_groups.new(name='Thumb.p.l')
for _i, _w in zip([14, 15, 17, 24, 25, 28], [0.1534, 0.7423, 0.2179, 0.03674, 0.02444, 0.1178]): _vg.add([_i], _w, 'REPLACE')
_vg = ob_lowerarm.vertex_groups.new(name='Thumb.i.l')
_vg = ob_lowerarm.vertex_groups.new(name='Thumb.d.l')
_vg = ob_lowerarm.vertex_groups.new(name='Neck')
_vg = ob_lowerarm.vertex_groups.new(name='Head')
_vg = ob_lowerarm.vertex_groups.new(name='UpperLeg.r')
_vg = ob_lowerarm.vertex_groups.new(name='LowerLeg.r')
_vg = ob_lowerarm.vertex_groups.new(name='Feet.r')
_vg = ob_lowerarm.vertex_groups.new(name='Toe.r')
_vg = ob_lowerarm.vertex_groups.new(name='UpperLeg.l')
_vg = ob_lowerarm.vertex_groups.new(name='LowerLeg.l')
_vg = ob_lowerarm.vertex_groups.new(name='Feet.l')
_vg = ob_lowerarm.vertex_groups.new(name='Toe.l')
_m = ob_lowerarm.modifiers.new('Mirror', 'MIRROR')
_m.use_axis = (False, True, False)
_m.use_clip = True
_m.merge_threshold = 0.01
_m = ob_lowerarm.modifiers.new('Subsurf', 'SUBSURF')
_m.uv_smooth = 'PRESERVE_CORNERS'
_m.quality = 2
_m.levels = 0
_m.show_only_control_edges = False
_m = ob_lowerarm.modifiers.new('Armature', 'ARMATURE')
_m.object = ob_armature
ob_head_neck.parent = ob_armature
ob_head_neck.location = (-3.022e-08, 0.0, 2.381)
ob_head_neck.scale = (1.228, 1.228, 1.228)
ob_head_neck.lock_rotations_4d = False
ob_head_neck.empty_display_type = 'ARROWS'
ob_head_neck.lineart.crease_threshold = 0.0
_vg = ob_head_neck.vertex_groups.new(name='Hip')
_vg = ob_head_neck.vertex_groups.new(name='Spine')
_vg = ob_head_neck.vertex_groups.new(name='Chest')
for _i, _w in zip([0, 2, 3, 6, 7, 10, 36, 37, 66, 69], [0.008412, 0.2992, 0.09056, 0.09897, 0.05439, 0.02871, 0.04584, 0.006032, 0.03759, 1.068e-05]): _vg.add([_i], _w, 'REPLACE')
_vg = ob_head_neck.vertex_groups.new(name='Shoulder.r')
for _i, _w in zip([2, 6, 10, 66], [0.2631, 0.0865, 0.01829, 0.02482]): _vg.add([_i], _w, 'REPLACE')
_vg = ob_head_neck.vertex_groups.new(name='UpperArm.r')
_vg = ob_head_neck.vertex_groups.new(name='LowerArm.r')
_vg = ob_head_neck.vertex_groups.new(name='Hand.r')
_vg = ob_head_neck.vertex_groups.new(name='Little.p.r')
_vg = ob_head_neck.vertex_groups.new(name='Little.i.r')
_vg = ob_head_neck.vertex_groups.new(name='Little.d.r')
_vg = ob_head_neck.vertex_groups.new(name='Ring.p.r')
_vg = ob_head_neck.vertex_groups.new(name='Ring.i.r')
_vg = ob_head_neck.vertex_groups.new(name='Ring.d.r')
_vg = ob_head_neck.vertex_groups.new(name='Middle.p.r')
_vg = ob_head_neck.vertex_groups.new(name='Middle.i.r')
_vg = ob_head_neck.vertex_groups.new(name='Middle.d.r')
_vg = ob_head_neck.vertex_groups.new(name='Index.p.r')
_vg = ob_head_neck.vertex_groups.new(name='Index.i.r')
_vg = ob_head_neck.vertex_groups.new(name='Index.d.r')
_vg = ob_head_neck.vertex_groups.new(name='Thumb.p.r')
_vg = ob_head_neck.vertex_groups.new(name='Thumb.i.r')
_vg = ob_head_neck.vertex_groups.new(name='Thumb.d.r')
_vg = ob_head_neck.vertex_groups.new(name='Shoulder.l')
for _i, _w in zip([0, 1, 2, 3, 4, 5, 6, 7, 8, 9, 10, 11, 12, 13, 14, 33, 36, 37, 38, 43, 44, 46, 47, 48, 49, 50, 51, 52, 57, 58, 63, 64, 65, 66, 69], [0.8404, 0.7478, 0.2611, 0.2545, 0.2421, 0.2747, 0.1317, 0.1782, 0.1086, 0.08922, 0.07004, 0.09583, 0.04143, 0.04964, 0.02467, 0.02295, 0.3067, 0.1824, 0.05062, 0.05797, 0.1365, 0.03607, 0.01602, 0.02436, 0.01872, 0.06531, 0.06544, 0.01427, 0.0229, 0.02111, 0.01478, 0.0138, 0.02225, 0.1385, 0.08004]): _vg.add([_i], _w, 'REPLACE')
_vg = ob_head_neck.vertex_groups.new(name='UpperArm.l')
_vg = ob_head_neck.vertex_groups.new(name='LowerArm.l')
_vg = ob_head_neck.vertex_groups.new(name='Hand.l')
_vg = ob_head_neck.vertex_groups.new(name='Little.p.l')
_vg = ob_head_neck.vertex_groups.new(name='Little.i.l')
_vg = ob_head_neck.vertex_groups.new(name='Little.d.l')
_vg = ob_head_neck.vertex_groups.new(name='Ring.p.l')
_vg = ob_head_neck.vertex_groups.new(name='Ring.i.l')
_vg = ob_head_neck.vertex_groups.new(name='Ring.d.l')
_vg = ob_head_neck.vertex_groups.new(name='Middle.p.l')
_vg = ob_head_neck.vertex_groups.new(name='Middle.i.l')
_vg = ob_head_neck.vertex_groups.new(name='Middle.d.l')
_vg = ob_head_neck.vertex_groups.new(name='Index.p.l')
_vg = ob_head_neck.vertex_groups.new(name='Index.i.l')
_vg = ob_head_neck.vertex_groups.new(name='Index.d.l')
_vg = ob_head_neck.vertex_groups.new(name='Thumb.p.l')
_vg = ob_head_neck.vertex_groups.new(name='Thumb.i.l')
_vg = ob_head_neck.vertex_groups.new(name='Thumb.d.l')
_vg = ob_head_neck.vertex_groups.new(name='Neck')
for _i, _w in zip([0, 1, 2, 3, 4, 5, 6, 7, 8, 9, 10, 11, 12, 13, 14, 15, 16, 17, 18, 21, 32, 33, 35, 36, 37, 38, 39, 43, 44, 46, 47, 48, 49, 50, 51, 52, 54, 55, 56, 57, 58, 59, 60, 61, 62, 63, 64, 65, 66, 67, 69, 70], [0.06447, 0.1265, 0.09752, 0.3251, 0.4682, 0.3921, 0.3935, 0.2616, 0.2186, 0.246, 0.2107, 0.237, 0.08541, 0.1131, 0.1102, 0.01542, 0.0316, 0.05588, 0.02957, 0.008671, 0.04182, 0.08312, 0.01177, 0.3455, 0.2453, 0.1259, 0.03879, 0.08867, 0.1954, 0.1074, 0.08141, 0.09131, 0.08466, 0.1682, 0.1651, 0.0791, 0.0233, 0.01464, 0.00544, 0.07114, 0.074, 0.03524, 0.02967, 0.01905, 0.01377, 0.06438, 0.06565, 0.1046, 0.4765, 0.0464, 0.2445, 0.03768]): _vg.add([_i], _w, 'REPLACE')
_vg = ob_head_neck.vertex_groups.new(name='Head')
for _i, _w in zip([0, 1, 2, 3, 4, 5, 6, 7, 8, 9, 10, 11, 12, 13, 14, 15, 16, 17, 18, 19, 20, 21, 22, 23, 24, 25, 26, 27, 28, 29, 30, 31, 32, 33, 34, 35, 36, 37, 38, 39, 40, 41, 42, 43, 44, 45, 46, 47, 48, 49, 50, 51, 52, 53, 54, 55, 56, 57, 58, 59, 60, 61, 62, 63, 64, 65, 66, 67, 68, 69, 70], [0.0273, 0.09698, 0.06753, 0.3067, 0.2564, 0.3116, 0.2851, 0.4916, 0.6525, 0.6428, 0.6439, 0.6357, 0.8606, 0.8266, 0.8171, 0.9466, 0.9365, 0.9081, 0.9394, 0.9776, 0.9767, 0.952, 0.9739, 0.9887, 0.989, 0.9808, 0.9876, 0.9939, 0.9939, 0.9965, 0.9941, 0.9669, 0.9266, 0.8681, 0.9795, 0.9484, 0.2849, 0.5355, 0.8109, 0.9324, 0.9758, 0.9893, 0.9932, 0.8456, 0.6521, 0.9873, 0.8378, 0.8769, 0.8622, 0.8721, 0.7488, 0.7503, 0.8804, 0.9749, 0.9406, 0.9481, 0.9552, 0.8847, 0.8814, 0.9316, 0.9356, 0.9446, 0.9486, 0.8959, 0.8945, 0.836, 0.3013, 0.923, 0.964, 0.6278, 0.93]): _vg.add([_i], _w, 'REPLACE')
_vg = ob_head_neck.vertex_groups.new(name='UpperLeg.r')
_vg = ob_head_neck.vertex_groups.new(name='LowerLeg.r')
_vg = ob_head_neck.vertex_groups.new(name='Feet.r')
_vg = ob_head_neck.vertex_groups.new(name='Toe.r')
_vg = ob_head_neck.vertex_groups.new(name='UpperLeg.l')
_vg = ob_head_neck.vertex_groups.new(name='LowerLeg.l')
_vg = ob_head_neck.vertex_groups.new(name='Feet.l')
_vg = ob_head_neck.vertex_groups.new(name='Toe.l')
_m = ob_head_neck.modifiers.new('Mirror', 'MIRROR')
_m.use_axis = (False, True, False)
_m.use_clip = True
_m.merge_threshold = 0.01
_m = ob_head_neck.modifiers.new('Subsurf', 'SUBSURF')
_m.uv_smooth = 'PRESERVE_CORNERS'
_m.quality = 2
_m.levels = 0
_m.show_only_control_edges = False
_m = ob_head_neck.modifiers.new('Armature', 'ARMATURE')
_m.object = ob_armature
ob_cylinder.parent = ob_armature
ob_cylinder.location = (-0.06775, 1.275, 5.473)
ob_cylinder.rotation_euler = (-0.5934, 0.05068, 3.056)
ob_cylinder.scale = (1.0, 1.0, 1.0)
ob_cylinder.lineart.crease_threshold = 0.0
_vg = ob_cylinder.vertex_groups.new(name='Hip')
_vg = ob_cylinder.vertex_groups.new(name='Spine')
_vg = ob_cylinder.vertex_groups.new(name='Chest')
_vg = ob_cylinder.vertex_groups.new(name='Shoulder.r')
for _i, _w in zip([177, 178, 179, 180, 181, 182, 183, 184, 192, 193, 194, 195, 196, 209, 210, 213, 214, 215, 216, 217, 218, 219, 220, 221, 222, 223, 224, 225, 226, 227, 228, 229, 230, 231, 232, 233, 234, 235, 236, 237, 238, 239, 240, 241, 242, 243, 244, 245, 246, 247, 248, 249, 250, 251, 252, 253, 254, 255, 256, 257, 258, 259, 260, 261, 262, 263, 264, 265, 266, 267, 268, 269, 270, 271, 272, 273, 274, 275, 276, 277, 278, 279, 280, 281, 282, 283, 284, 285, 286, 287, 288, 289, 290, 291, 292, 293, 294, 295, 296, 297, 298, 299, 300, 301, 302, 303, 304, 305, 306, 307, 308, 309, 310, 311, 312, 313, 314, 315, 316, 317, 318, 319, 320, 321, 322, 323, 324, 325, 326, 327, 328, 329, 330, 331, 332, 333, 334, 335, 336, 337, 338, 339, 340, 341, 342, 343, 344, 345, 346, 347, 348, 349, 350, 351, 352, 353], [0.109, 0.2972, 0.34, 0.1844, 0.3568, 0.1194, 0.06525, 0.1155, 0.01225, 0.03205, 0.03043, 0.01682, 0.008045, 0.364, 0.01663, 0.1306, 0.3639, 0.3477, 0.3595, 0.3508, 0.3468, 0.3637, 0.3231, 0.3965, 0.3546, 0.4525, 0.375, 0.4213, 0.3969, 0.3995, 0.4131, 0.411, 0.4255, 0.5166, 0.4361, 0.5361, 0.4461, 0.5175, 0.457, 0.4518, 0.4762, 0.4497, 0.4947, 0.4534, 0.5148, 0.4623, 0.5339, 0.4855, 0.5447, 0.5228, 0.3637, 0.3695, 0.3759, 0.3811, 0.3922, 0.4028, 0.4137, 0.424, 0.4328, 0.4419, 0.4525, 0.4663, 0.485, 0.5061, 0.527, 0.5426, 0.551, 0.3599, 0.3749, 0.3993, 0.4195, 0.4277, 0.4304, 0.4323, 0.4355, 0.4398, 0.4453, 0.4545, 0.4708, 0.4947, 0.5195, 0.5431, 0.552, 0.5614, 0.349, 0.368, 0.4091, 0.4908, 0.5123, 0.5018, 0.4612, 0.4456, 0.4402, 0.4108, 0.4233, 0.4797, 0.5388, 0.5487, 0.5245, 0.524, 0.5406, 0.356, 0.3735, 0.4078, 0.4474, 0.4586, 0.4545, 0.4467, 0.4423, 0.4411, 0.4397, 0.4495, 0.4752, 0.5104, 0.5357, 0.5607, 0.557, 0.5558, 0.3618, 0.3541, 0.3399, 0.3298, 0.3537, 0.3732, 0.3971, 0.4127, 0.4251, 0.4355, 0.445, 0.4513, 0.4718, 0.4891, 0.5062, 0.5276, 0.5399, 0.3457, 0.3504, 0.3662, 0.3987, 0.4381, 0.4173, 0.3986, 0.4166, 0.5065, 0.5262, 0.509, 0.4567, 0.4478, 0.4505, 0.459, 0.478, 0.5063, 0.3633, 0.3595, 0.3496, 0.3558]): _vg.add([_i], _w, 'REPLACE')
_vg = ob_cylinder.vertex_groups.new(name='UpperArm.r')
for _i, _w in zip([177, 178, 179, 180, 181, 182, 183, 184, 185, 186, 187, 188, 189, 190, 191, 192, 193, 194, 195, 196, 197, 198, 199, 200, 201, 202, 203, 204, 205, 206, 207, 208, 209, 210, 211, 212, 213, 214, 215, 216, 217, 218, 219, 220, 221, 222, 223, 224, 225, 226, 227, 228, 229, 230, 231, 232, 233, 234, 235, 236, 237, 238, 239, 240, 241, 242, 243, 244, 245, 246, 247, 248, 249, 250, 251, 252, 253, 254, 255, 256, 257, 258, 259, 260, 261, 262, 263, 264, 265, 266, 267, 268, 269, 270, 271, 272, 273, 274, 275, 276, 277, 278, 279, 280, 281, 282, 283, 284, 285, 286, 287, 288, 289, 290, 291, 292, 293, 294, 295, 296, 297, 298, 299, 300, 301, 302, 303, 304, 305, 306, 307, 308, 309, 310, 311, 312, 313, 314, 315, 316, 317, 318, 319, 320, 321, 322, 323, 324, 325, 326, 327, 328, 329, 330, 331, 332, 333, 334, 335, 336, 337, 338, 339, 340, 341, 342, 343, 344, 345, 346, 347, 348, 349, 350, 351, 352, 353], [0.8902, 0.7021, 0.6599, 0.8151, 0.6431, 0.8803, 0.9336, 0.8835, 0.9731, 0.9913, 0.9738, 0.9926, 0.9836, 0.9045, 0.9319, 0.9675, 0.9564, 0.9592, 0.966, 0.9695, 0.9801, 0.9877, 0.987, 0.9898, 0.9697, 0.989, 0.9879, 0.9537, 0.9921, 0.9805, 0.8402, 0.8964, 0.6354, 0.9638, 0.9332, 0.9788, 0.8684, 0.6361, 0.6523, 0.6405, 0.6492, 0.6532, 0.6363, 0.6769, 0.6035, 0.6454, 0.5475, 0.625, 0.5787, 0.6031, 0.6005, 0.5869, 0.589, 0.5745, 0.4834, 0.5639, 0.4639, 0.5539, 0.4825, 0.543, 0.5482, 0.5238, 0.5503, 0.5053, 0.5466, 0.4852, 0.5377, 0.4661, 0.5145, 0.4553, 0.4772, 0.6363, 0.6305, 0.6241, 0.6189, 0.6078, 0.5972, 0.5863, 0.576, 0.5672, 0.5581, 0.5475, 0.5337, 0.515, 0.4939, 0.473, 0.4574, 0.449, 0.6401, 0.6251, 0.6007, 0.5805, 0.5723, 0.5696, 0.5677, 0.5645, 0.5602, 0.5547, 0.5455, 0.5292, 0.5053, 0.4805, 0.4569, 0.448, 0.4386, 0.651, 0.632, 0.5909, 0.5092, 0.4877, 0.4982, 0.5388, 0.5544, 0.5598, 0.5892, 0.5767, 0.5203, 0.4612, 0.4513, 0.4755, 0.476, 0.4594, 0.644, 0.6265, 0.5922, 0.5526, 0.5414, 0.5455, 0.5533, 0.5577, 0.5589, 0.5603, 0.5505, 0.5248, 0.4896, 0.4643, 0.4393, 0.443, 0.4442, 0.6382, 0.6459, 0.6601, 0.6702, 0.6463, 0.6268, 0.6029, 0.5873, 0.5749, 0.5645, 0.555, 0.5487, 0.5282, 0.5109, 0.4938, 0.4724, 0.4601, 0.6543, 0.6496, 0.6338, 0.6013, 0.5619, 0.5827, 0.6014, 0.5834, 0.4935, 0.4738, 0.491, 0.5433, 0.5522, 0.5495, 0.541, 0.522, 0.4937, 0.6367, 0.6405, 0.6504, 0.6442]): _vg.add([_i], _w, 'REPLACE')
_vg = ob_cylinder.vertex_groups.new(name='LowerArm.r')
for _i, _w in zip([190, 191, 204, 207, 208, 211], [0.09362, 0.06506, 0.03852, 0.158, 0.1008, 0.0643]): _vg.add([_i], _w, 'REPLACE')
_vg = ob_cylinder.vertex_groups.new(name='Hand.r')
_vg = ob_cylinder.vertex_groups.new(name='Little.p.r')
_vg = ob_cylinder.vertex_groups.new(name='Little.i.r')
_vg = ob_cylinder.vertex_groups.new(name='Little.d.r')
_vg = ob_cylinder.vertex_groups.new(name='Ring.p.r')
_vg = ob_cylinder.vertex_groups.new(name='Ring.i.r')
_vg = ob_cylinder.vertex_groups.new(name='Ring.d.r')
_vg = ob_cylinder.vertex_groups.new(name='Middle.p.r')
_vg = ob_cylinder.vertex_groups.new(name='Middle.i.r')
_vg = ob_cylinder.vertex_groups.new(name='Middle.d.r')
_vg = ob_cylinder.vertex_groups.new(name='Index.p.r')
_vg = ob_cylinder.vertex_groups.new(name='Index.i.r')
_vg = ob_cylinder.vertex_groups.new(name='Index.d.r')
_vg = ob_cylinder.vertex_groups.new(name='Thumb.p.r')
_vg = ob_cylinder.vertex_groups.new(name='Thumb.i.r')
_vg = ob_cylinder.vertex_groups.new(name='Thumb.d.r')
_vg = ob_cylinder.vertex_groups.new(name='Shoulder.l')
for _i, _w in zip([0, 1, 2, 3, 5, 6, 7, 8, 9, 10, 11, 12, 13, 14, 15, 16, 17, 18, 19, 20, 21, 22, 23, 24, 25, 26, 27, 28, 29, 30, 31, 32, 33, 34, 35, 36, 37, 38, 39, 40, 41, 42, 43, 44, 45, 46, 47, 48, 49, 50, 51, 52, 53, 54, 55, 56, 57, 58, 59, 60, 61, 62, 63, 64, 65, 66, 67, 68, 69, 70, 71, 72, 73, 74, 75, 76, 77, 78, 79, 80, 81, 82, 83, 84, 85, 86, 87, 88, 89, 90, 91, 92, 93, 94, 95, 96, 97, 98, 99, 100, 101, 102, 103, 105, 106, 107, 108, 109, 110, 111, 112, 113, 114, 115, 116, 117, 118, 119, 120, 121, 122, 123, 124, 125, 126, 127, 128, 129, 130, 131, 132, 133, 134, 135, 136, 137, 138, 139, 140, 141, 142, 143, 144, 145, 146, 147, 148, 155, 156, 157, 158, 159, 172, 173, 176], [0.004779, 0.004945, 0.002947, 0.00358, 0.000497, 0.0008424, 0.000171, 0.011, 0.002275, 0.02577, 0.005431, 0.05122, 0.009916, 0.06263, 0.01735, 0.07289, 0.02886, 0.0834, 0.04719, 0.09483, 0.06204, 0.1087, 0.08204, 0.1258, 0.1091, 0.1463, 0.1503, 0.1752, 0.201, 0.2112, 0.2382, 0.2324, 0.273, 0.005515, 0.006043, 0.008461, 0.01556, 0.02775, 0.04124, 0.05445, 0.06411, 0.07323, 0.08306, 0.09462, 0.1092, 0.1285, 0.1548, 0.1897, 0.2276, 0.2447, 0.005815, 0.006989, 0.01116, 0.01947, 0.03111, 0.04378, 0.05353, 0.06182, 0.07016, 0.07941, 0.09047, 0.1048, 0.1245, 0.1548, 0.2016, 0.2532, 0.2656, 0.005429, 0.005373, 0.006785, 0.0111, 0.01756, 0.02485, 0.03396, 0.04708, 0.05608, 0.06516, 0.07554, 0.089, 0.1053, 0.1458, 0.2289, 0.2707, 0.2789, 0.005737, 0.006515, 0.009759, 0.01642, 0.02568, 0.03577, 0.04755, 0.05649, 0.065, 0.07432, 0.0858, 0.1005, 0.121, 0.1557, 0.2147, 0.2808, 0.278, 0.004199, 0.002035, 0.00346, 0.01391, 0.02835, 0.05215, 0.06283, 0.073, 0.08308, 0.09404, 0.1063, 0.1218, 0.1399, 0.1615, 0.1987, 0.223, 0.004661, 0.002615, 7.767e-05, 7.416e-05, 0.00213, 0.005105, 0.009983, 0.01756, 0.02906, 0.04712, 0.06179, 0.08074, 0.1073, 0.1455, 0.19, 0.226, 0.2573, 0.005446, 0.005759, 0.005427, 0.005686, 0.1118, 0.3038, 0.3348, 0.1824, 0.352, 0.1196, 0.0669, 0.1186, 0.001354, 0.01239, 0.03478, 0.0278, 0.01542, 0.01039, 0.3812, 0.0199, 0.1361]): _vg.add([_i], _w, 'REPLACE')
_vg = ob_cylinder.vertex_groups.new(name='UpperArm.l')
for _i, _w in zip([0, 1, 2, 3, 4, 5, 6, 7, 8, 9, 10, 11, 12, 13, 14, 15, 16, 17, 18, 19, 20, 21, 22, 23, 24, 25, 26, 27, 28, 29, 30, 31, 32, 33, 34, 35, 36, 37, 38, 39, 40, 41, 42, 43, 44, 45, 46, 47, 48, 49, 50, 51, 52, 53, 54, 55, 56, 57, 58, 59, 60, 61, 62, 63, 64, 65, 66, 67, 68, 69, 70, 71, 72, 73, 74, 75, 76, 77, 78, 79, 80, 81, 82, 83, 84, 85, 86, 87, 88, 89, 90, 91, 92, 93, 94, 95, 96, 97, 98, 99, 100, 101, 102, 103, 104, 105, 106, 107, 108, 109, 110, 111, 112, 113, 114, 115, 116, 117, 118, 119, 120, 121, 122, 123, 124, 125, 126, 127, 128, 129, 130, 131, 132, 133, 134, 135, 136, 137, 138, 139, 140, 141, 142, 143, 144, 145, 146, 147, 148, 149, 150, 151, 152, 153, 154, 155, 156, 157, 158, 159, 160, 161, 162, 163, 164, 165, 166, 167, 168, 169, 170, 171, 172, 173, 174, 175, 176], [0.9726, 0.9725, 0.9735, 0.9732, 0.9759, 0.9748, 0.9746, 0.9749, 0.9695, 0.9739, 0.9621, 0.9723, 0.9488, 0.97, 0.9374, 0.9663, 0.9271, 0.9606, 0.9166, 0.9514, 0.9052, 0.938, 0.8913, 0.918, 0.8742, 0.8909, 0.8537, 0.8497, 0.8248, 0.799, 0.7888, 0.7618, 0.7676, 0.727, 0.9722, 0.972, 0.9708, 0.9672, 0.9611, 0.9544, 0.9456, 0.9359, 0.9268, 0.9169, 0.9054, 0.8908, 0.8715, 0.8452, 0.8103, 0.7724, 0.7553, 0.9721, 0.9715, 0.9694, 0.9653, 0.9594, 0.9531, 0.9465, 0.9382, 0.9298, 0.9206, 0.9095, 0.8952, 0.8755, 0.8452, 0.7984, 0.7468, 0.7344, 0.9723, 0.9723, 0.9716, 0.9694, 0.9662, 0.9626, 0.958, 0.9515, 0.9439, 0.9348, 0.9245, 0.911, 0.8947, 0.8542, 0.7711, 0.7293, 0.7211, 0.9721, 0.9717, 0.9701, 0.9668, 0.9622, 0.9571, 0.9512, 0.9435, 0.935, 0.9257, 0.9142, 0.8995, 0.879, 0.8443, 0.7853, 0.7192, 0.722, 0.9729, 0.974, 0.9752, 0.9733, 0.968, 0.9608, 0.9478, 0.9372, 0.927, 0.9169, 0.906, 0.8937, 0.8782, 0.8601, 0.8385, 0.8013, 0.777, 0.9727, 0.9737, 0.975, 0.975, 0.9739, 0.9724, 0.97, 0.9662, 0.9605, 0.9514, 0.9382, 0.9193, 0.8927, 0.8545, 0.81, 0.774, 0.7427, 0.9723, 0.9721, 0.9723, 0.9722, 0.8882, 0.6962, 0.6652, 0.8176, 0.648, 0.8804, 0.9331, 0.8814, 0.9743, 0.997, 0.9978, 0.9961, 0.9957, 0.998, 0.9972, 0.9688, 0.9576, 0.9611, 0.9673, 0.9698, 0.9946, 0.9938, 0.9867, 0.9911, 0.9919, 0.9916, 0.9974, 0.998, 0.9963, 0.996, 0.998, 0.9974, 0.6188, 0.9651, 0.9977, 0.9933, 0.8639]): _vg.add([_i], _w, 'REPLACE')
_vg = ob_cylinder.vertex_groups.new(name='LowerArm.l')
_vg = ob_cylinder.vertex_groups.new(name='Hand.l')
_vg = ob_cylinder.vertex_groups.new(name='Little.p.l')
_vg = ob_cylinder.vertex_groups.new(name='Little.i.l')
_vg = ob_cylinder.vertex_groups.new(name='Little.d.l')
_vg = ob_cylinder.vertex_groups.new(name='Ring.p.l')
_vg = ob_cylinder.vertex_groups.new(name='Ring.i.l')
_vg = ob_cylinder.vertex_groups.new(name='Ring.d.l')
_vg = ob_cylinder.vertex_groups.new(name='Middle.p.l')
_vg = ob_cylinder.vertex_groups.new(name='Middle.i.l')
_vg = ob_cylinder.vertex_groups.new(name='Middle.d.l')
_vg = ob_cylinder.vertex_groups.new(name='Index.p.l')
_vg = ob_cylinder.vertex_groups.new(name='Index.i.l')
_vg = ob_cylinder.vertex_groups.new(name='Index.d.l')
_vg = ob_cylinder.vertex_groups.new(name='Thumb.p.l')
_vg = ob_cylinder.vertex_groups.new(name='Thumb.i.l')
_vg = ob_cylinder.vertex_groups.new(name='Thumb.d.l')
_vg = ob_cylinder.vertex_groups.new(name='Neck')
_vg = ob_cylinder.vertex_groups.new(name='Head')
_vg = ob_cylinder.vertex_groups.new(name='UpperLeg.r')
_vg = ob_cylinder.vertex_groups.new(name='LowerLeg.r')
_vg = ob_cylinder.vertex_groups.new(name='Feet.r')
_vg = ob_cylinder.vertex_groups.new(name='Toe.r')
_vg = ob_cylinder.vertex_groups.new(name='UpperLeg.l')
_vg = ob_cylinder.vertex_groups.new(name='LowerLeg.l')
_vg = ob_cylinder.vertex_groups.new(name='Feet.l')
_vg = ob_cylinder.vertex_groups.new(name='Toe.l')
_m = ob_cylinder.modifiers.new('Armature', 'ARMATURE')
_m.object = ob_armature

# ---- collection membership
col_collection_1.objects.link(ob_armature)
col_collection_1.objects.link(ob_body)
col_collection_1.objects.link(ob_leg)
col_collection_1.objects.link(ob_boots)
col_collection_1.objects.link(ob_glove)
col_collection_1.objects.link(ob_lowerarm)
col_collection_1.objects.link(ob_head_neck)
col_collection_1.objects.link(ob_cylinder)

# ---- scene / render settings (as saved in the file)
scene.camera = ob_head_neck
scene.frame_start = 1; scene.frame_end = 250; scene.frame_set(1)
scene.render.engine = 'BLENDER_EEVEE_NEXT'
scene.render.resolution_percentage = 50
scene.render.dither_intensity = 0.0
scene.cycles.use_denoising = False
scene.cycles.samples = 10
scene.cycles.sampling_pattern = 'TABULATED_SOBOL'
scene.cycles.light_sampling_threshold = 0.0
scene.cycles.use_adaptive_sampling = False
scene.cycles.use_light_tree = False
scene.cycles.blur_glossy = 0.0
scene.cycles.pixel_filter_type = 'GAUSSIAN'
scene.cycles.sample_clamp_indirect = 0.0
scene.view_settings.view_transform = 'Standard'
bpy.context.view_layer.update()

# ---- added for rendering (the .blend has no active camera and no usable light): camera, sun
cam_auto = bpy.data.cameras.new('AutoCamera')
cam_auto.lens = 50.0
cam_auto.sensor_width = 36.0
cam_auto.clip_end = 1000.0
ob_auto_camera = bpy.data.objects.new('AutoCamera', cam_auto)
scene.collection.objects.link(ob_auto_camera)
ob_auto_camera.location = (12.5712, -15.055, 14.1907)
ob_auto_camera.rotation_euler = (1.09748, -7.21219e-08, 0.694738)
scene.camera = ob_auto_camera
light_auto_sun = bpy.data.lights.new('AutoSun', 'SUN')
light_auto_sun.energy = 3.0
light_auto_sun.angle = 0.0523599
ob_auto_sun = bpy.data.objects.new('AutoSun', light_auto_sun)
scene.collection.objects.link(ob_auto_sun)
ob_auto_sun.rotation_euler = (0.872665, 0.174533, 0.523599)
bpy.context.view_layer.update()

